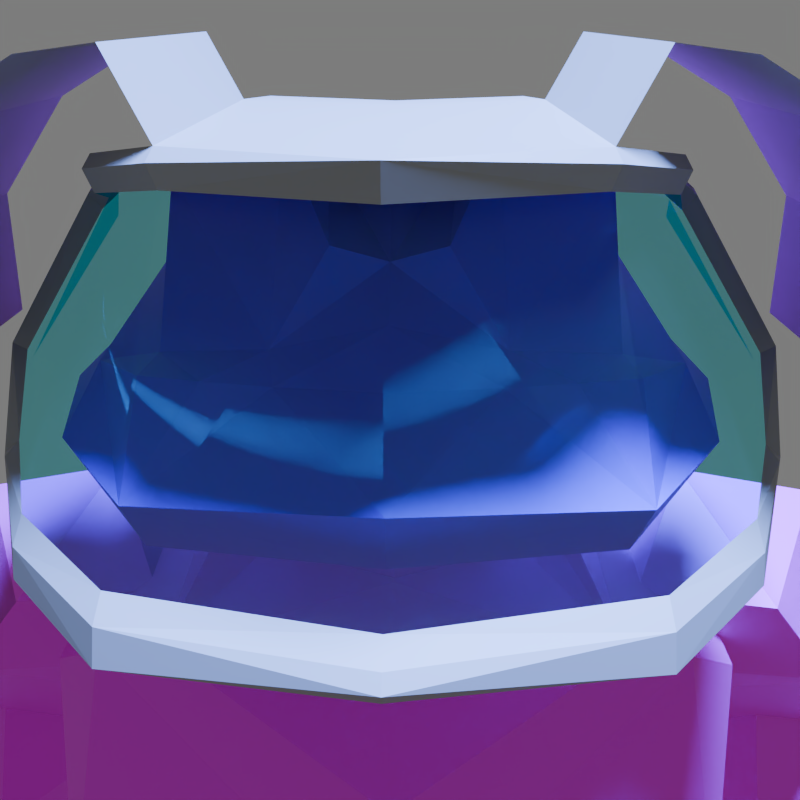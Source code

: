 # Source: gloo_v5.blend  (saved by Blender 4.0.36; exported with 4.5.12 LTS)
import bpy
from mathutils import Matrix  # noqa: F401  (used for matrix-valued properties, if any)

bpy.ops.wm.read_factory_settings(use_empty=True)
scene = bpy.context.scene
scene.name = 'Scene'

# ---- collections
col_rig = bpy.data.collections.new('Rig'); scene.collection.children.link(col_rig)
col_helmet = bpy.data.collections.new('Helmet'); scene.collection.children.link(col_helmet)
col_body = bpy.data.collections.new('Body'); scene.collection.children.link(col_body)
col_render = bpy.data.collections.new('Render'); scene.collection.children.link(col_render)
col_camera_shots = bpy.data.collections.new('Camera Shots'); scene.collection.children.link(col_camera_shots)

# ---- images (referenced by path relative to the original .blend; pixels are not part of the script)
import os
ASSET_DIR = os.environ.get("B2B_ASSET_DIR", "")  # directory of the original .blend (textures are referenced by path, not embedded)
HERE = os.path.dirname(os.path.abspath(__file__))  # packed textures are extracted next to this script under _unpacked/

def load_image(name, relpath, width, height, colorspace="sRGB"):
    """Load a texture the original file referenced (path relative to the .blend, or extracted next to this script)."""
    p = next((c for c in (os.path.join(HERE, relpath), os.path.join(ASSET_DIR, relpath)) if relpath and os.path.exists(c)), "")
    if p:
        img = bpy.data.images.load(p, check_existing=True)
        img.name = name
    else:  # same state as the original file: an image datablock whose file is absent (Cycles renders it pink)
        img = bpy.data.images.new(name, width, height)
        img.source = "FILE"
        img.filepath = "//" + (relpath or name)
    img.colorspace_settings.name = colorspace
    return img
img_gloo_uv_png = load_image('gloo_uv.png', 'gloo_uv.png', 1024, 1024, 'sRGB')

# ---- materials (node trees are filled in below, after node groups)
mat_visor = bpy.data.materials.new('Visor')
mat_visor.surface_render_method = 'BLENDED'
mat_visor.blend_method = 'BLEND'
mat_visor.alpha_threshold = 0.0
mat_visor.use_raytrace_refraction = True
mat_visor.use_screen_refraction = True
mat_visor.use_sss_translucency = True
mat_visor.refraction_depth = 62.7
mat_visor.thickness_mode = 'SLAB'
mat_visor.use_thickness_from_shadow = True
mat_visor.diffuse_color = (0.0, 1.0, 0.004381, 0.4765)
mat_visor.roughness = 1.0
mat_visor.specular_intensity = 1.0
mat_visor.metallic = 0.6497
mat_visor.line_color = (0.0, 0.0, 0.0, 1.0)
mat_helmet = bpy.data.materials.new('Helmet')
mat_helmet.diffuse_color = (0.2765, 0.2765, 0.2765, 1.0)
mat_frog_uv = bpy.data.materials.new('Frog UV')

# ---- material node trees
mat_visor.use_nodes = True; mat_visor.node_tree.nodes.clear()
_N = mat_visor.node_tree.nodes; _L = mat_visor.node_tree.links
n0 = _N.new('ShaderNodeOutputMaterial'); n0.name = 'Material Output'; n0.location = (568, 304)
n1 = _N.new('ShaderNodeFresnel'); n1.name = 'Fresnel'; n1.location = (-228, 429)
n1.inputs[0].default_value = 1.45
n2 = _N.new('ShaderNodeBsdfAnisotropic'); n2.name = 'Glossy BSDF'; n2.location = (-228, 327)
n2.inputs[0].default_value = (0.03795, 0.5929, 0.8042, 1.0)
n2.inputs[1].default_value = 0.7231
n2.inputs[2].default_value = -1.0
n3 = _N.new('ShaderNodeMixShader'); n3.name = 'Mix Shader.001'; n3.location = (237, 291)
n3.inputs[0].default_value = 0.9667
n4 = _N.new('ShaderNodeMixShader'); n4.name = 'Mix Shader.002'; n4.location = (397, 279)
n4.inputs[0].default_value = 0.1
n5 = _N.new('ShaderNodeTexNoise'); n5.name = 'Noise Texture'; n5.location = (-230, -44)
n5.noise_dimensions = '2D'
n5.inputs[2].default_value = 5.8
n5.inputs[3].default_value = 3.1
n5.inputs[4].default_value = 1.0
n5.inputs[5].default_value = 11.6
n5.inputs[8].default_value = 5.0
n6 = _N.new('ShaderNodeMix'); n6.name = 'Mix'; n6.location = (34, 57)
n6.data_type = 'RGBA'
n6.inputs[0].default_value = 0.5917
n6.inputs[7].default_value = (0.06845, 0.4997, 0.3985, 1.0)
n7 = _N.new('ShaderNodeBsdfTransparent'); n7.name = 'Transparent BSDF'; n7.location = (32, 168)
n7.inputs[0].default_value = (0.3053, 0.9502, 1.0, 1.0)
n8 = _N.new('ShaderNodeMixShader'); n8.name = 'Mix Shader'; n8.location = (26, 313)
n9 = _N.new('ShaderNodeBsdfGlass'); n9.name = 'Glass BSDF'; n9.location = (233, 147)
n9.inputs[1].default_value = 0.4692
n9.inputs[2].default_value = 644.7
n10 = _N.new('ShaderNodeBsdfDiffuse'); n10.name = 'Diffuse BSDF'; n10.location = (-235, 103)
n10.inputs[0].default_value = (0.2586, 0.8027, 0.7115, 1.0)
n10.inputs[1].default_value = 0.5538
n11 = _N.new('ShaderNodeValue'); n11.name = 'Value'; n11.location = (568, 144)
n11.outputs[0].default_value = 62.7
_L.new(n1.outputs[0], n8.inputs[0])
_L.new(n2.outputs[0], n8.inputs[1])
_L.new(n10.outputs[0], n8.inputs[2])
_L.new(n8.outputs[0], n3.inputs[1])
_L.new(n7.outputs[0], n3.inputs[2])
_L.new(n3.outputs[0], n4.inputs[1])
_L.new(n4.outputs[0], n0.inputs[0])
_L.new(n9.outputs[0], n4.inputs[2])
_L.new(n6.outputs[2], n9.inputs[0])
_L.new(n5.outputs[1], n6.inputs[6])
_L.new(n11.outputs[0], n0.inputs[3])
n0.is_active_output = True
mat_helmet.use_nodes = True; mat_helmet.node_tree.nodes.clear()
_N = mat_helmet.node_tree.nodes; _L = mat_helmet.node_tree.links
n0 = _N.new('ShaderNodeBsdfPrincipled'); n0.name = 'Principled BSDF'; n0.location = (10, 300)
n0.inputs[0].default_value = (0.3331, 0.3416, 0.3416, 1.0)
n0.inputs[3].default_value = 1.45
n1 = _N.new('ShaderNodeOutputMaterial'); n1.name = 'Material Output'; n1.location = (300, 300)
_L.new(n0.outputs[0], n1.inputs[0])
n1.is_active_output = True
mat_frog_uv.use_nodes = True; mat_frog_uv.node_tree.nodes.clear()
_N = mat_frog_uv.node_tree.nodes; _L = mat_frog_uv.node_tree.links
n0 = _N.new('ShaderNodeBsdfPrincipled'); n0.name = 'Principled BSDF'; n0.location = (10, 300)
n0.inputs[3].default_value = 1.45
n1 = _N.new('ShaderNodeOutputMaterial'); n1.name = 'Material Output'; n1.location = (300, 300)
n2 = _N.new('ShaderNodeTexImage'); n2.name = 'Image Texture'; n2.location = (-280, 280)
n2.image = img_gloo_uv_png
n2.interpolation = 'Closest'
_L.new(n0.outputs[0], n1.inputs[0])
_L.new(n2.outputs[0], n0.inputs[0])
n1.is_active_output = True

# ---- world
world_world = bpy.data.worlds.new('World'); scene.world = world_world
world_world.use_nodes = True; world_world.node_tree.nodes.clear()
_N = world_world.node_tree.nodes; _L = world_world.node_tree.links
n0 = _N.new('ShaderNodeOutputWorld'); n0.name = 'World Output'; n0.location = (300, 300)
n1 = _N.new('ShaderNodeBackground'); n1.name = 'Background'; n1.location = (10, 300)
n1.inputs[0].default_value = (0.05088, 0.05088, 0.05088, 1.0)
_L.new(n1.outputs[0], n0.inputs[0])
n0.is_active_output = True
world_world.color = (0.1235, 0.1235, 0.1235)
world_world.use_sun_shadow = False
world_world.sun_shadow_jitter_overblur = 0.0

# ---- cameras
cam_camera = bpy.data.cameras.new('Camera')
cam_camera_001 = bpy.data.cameras.new('Camera.001')
cam_camera_001.lens = 40.0
cam_camera_001.dof.focus_distance = 14.53
cam_camera_001.dof.aperture_fstop = 0.4
cam_camera_001.dof.aperture_blades = 5
cam_camera_001.dof.aperture_ratio = 2.0

# ---- lights
light_spot = bpy.data.lights.new('Spot', 'SPOT')
light_spot.color = (0.2083, 0.3522, 1.0)
light_spot.transmission_factor = 0.0
light_spot.energy = 2000.0
light_spot.shadow_soft_size = 0.5275
light_spot.use_absolute_resolution = True
light_spot.spot_blend = 1.0
light_spot.spot_size = 1.461
light_spot.use_soft_falloff = False
light_spot.cycles.is_caustics_light = True

# ---- meshes
me_plane = bpy.data.meshes.new('Plane')
me_plane.from_pydata([(-1.147, -0.1693, -0.3782), (-1.679, -0.1318, -0.9116), (-1.929, 0.2769, -1.85), (-0.867, 1.363, -0.8952), (0.0, 1.417, -0.7121), (-1.209, 1.24, -1.266), (-1.372, 1.039, -1.856), (-1.151, -0.2515, -0.2506), (-2.072, 0.3458, -2.019), (-1.531, 1.16, -1.986), (0.0, -0.2551, -0.2253), (-1.923, -0.05172, -1.514), (-1.151, -0.2515, -0.2506), (0.0, -0.301, -0.06017), (-2.07, 0.3258, -1.943), (-1.151, -0.2515, -0.2506), (-1.975, 0.3007, -1.901), (-1.958, -0.09283, -1.399), (-1.151, -0.2515, -0.2506), (-1.684, -0.2271, -0.781), (-2.004, -0.1193, -1.5), (0.0, -0.3588, 0.008977), (-1.157, -0.415, -0.1976), (-1.689, -0.3744, -0.7409), (-1.988, -0.1963, -1.502), (0.0, -0.4173, -0.02145), (-1.456, 1.068, -1.88), (-1.531, 1.137, -1.911), (-1.32, 1.321, -1.808), (-1.331, 1.165, -1.776), (-1.362, 1.267, -1.769), (-1.204, 1.452, -1.094), (-1.193, 1.299, -1.053), (-1.227, 1.399, -1.041), (-0.8396, 1.531, -0.7279), (-0.8293, 1.378, -0.6863), (-0.8625, 1.478, -0.6743), (0.0, 1.385, -0.3996), (0.0, 1.532, -0.391), (-0.8396, 1.531, -2.613), (0.0, 1.532, -2.276), (-0.8107, 1.483, -3.408), (0.0, 1.484, -3.071), (-0.7368, 1.197, -4.611), (0.0, 1.198, -4.274), (-0.652, 0.7317, -5.307), (0.0, 0.7327, -4.971), (-0.5725, 0.2188, -5.57), (0.0, 0.2198, -5.234), (-1.05, 1.877, -0.872), (-1.05, 1.877, -2.757), (-1.381, 1.835, -0.9149), (-1.381, 1.835, -2.8), (-1.924, 1.531, -0.9114), (-1.924, 1.531, -2.797), (-2.295, 0.9916, -0.8047), (-2.295, 0.9916, -2.69), (-2.228, 0.3417, -0.5894), (-2.228, 0.3417, -2.475)], [], [(0, 3, 5, 6, 2, 11, 1), (4, 3, 0, 10), (19, 7, 12), (1, 11, 17, 19), (0, 1, 19, 12), (10, 0, 12, 13), (24, 11, 16, 8), (11, 20, 14, 16), (7, 13, 12), (14, 8, 9, 27), (19, 12, 15), (17, 19, 20), (19, 15, 18), (20, 19, 23, 24), (19, 18, 22, 23), (12, 13, 21, 22), (22, 21, 25), (20, 24, 8, 14), (20, 11, 17), (27, 9, 28, 30), (16, 14, 27, 26), (8, 16, 26, 9), (30, 28, 31, 33), (26, 27, 30, 29), (9, 26, 29, 28), (33, 31, 34, 36), (29, 30, 33, 32), (28, 29, 32, 31), (36, 34, 38), (32, 33, 36, 35), (31, 32, 35, 34), (35, 36, 38, 37), (34, 35, 37, 38), (4, 37, 35, 3), (32, 5, 3, 35), (5, 32, 29, 26, 6), (6, 26, 16, 2), (2, 16, 11), (12, 22, 18, 15), (34, 38, 40, 39), (39, 40, 42, 41), (41, 42, 44, 43), (43, 44, 46, 45), (45, 46, 48, 47), (34, 39, 50, 49), (49, 50, 52, 51), (51, 52, 54, 53), (53, 54, 56, 55), (55, 56, 58, 57)])
me_plane.polygons.foreach_set('material_index', [0, 0, 0, 1, 1, 1, 0, 1, 0, 1, 1, 1, 1, 1, 1, 1, 1, 1, 1, 1, 1, 0, 1, 1, 0, 1, 1, 0, 1, 1, 0, 1, 0, 0, 0, 0, 0, 0, 1, 1, 1, 1, 1, 1, 1, 1, 1, 1, 1])
_uv = me_plane.uv_layers.new(name='UVMap')
_uv.uv.foreach_set('vector', [0.0, 0.0, 0.0, 1.0, 0.0, 1.0, 0.0, 1.0, 0.0, 1.0, 0.0, 0.0, 0.0, 0.0, 1.0, 1.0, 0.0, 1.0, 0.0, 0.0, 1.0, 0.0, 0.0, 0.0, 0.0, 0.0, 0.0, 0.0, 0.0, 0.0, 0.0, 0.0, 0.0, 0.0, 0.0, 0.0, 0.0, 0.0, 0.0, 0.0, 0.0, 0.0, 0.0, 0.0, 1.0, 0.0, 0.0, 0.0, 0.0, 0.0, 1.0, 0.0, 0.0, 0.0, 0.0, 0.0, 0.0, 0.0, 0.0, 0.0, 0.0, 0.0, 0.0, 0.0, 0.0, 0.0, 0.0, 0.0, 0.0, 0.0, 0.0, 0.0, 0.0, 0.0, 0.0, 0.0, 0.0, 0.0, 0.0, 0.0, 0.0, 0.0, 0.0, 0.0, 0.0, 0.0, 0.0, 0.0, 0.0, 0.0, 0.0, 0.0, 0.0, 0.0, 0.0, 0.0, 0.0, 0.0, 0.0, 0.0, 0.0, 0.0, 0.0, 0.0, 0.0, 0.0, 0.0, 0.0, 0.0, 0.0, 0.0, 0.0, 0.0, 0.0, 0.0, 0.0, 0.0, 0.0, 1.0, 0.0, 1.0, 0.0, 0.0, 0.0, 0.0, 0.0, 0.0, 0.0, 0.0, 0.0, 0.0, 0.0, 0.0, 0.0, 0.0, 0.0, 0.0, 0.0, 0.0, 0.0, 0.0, 0.0, 0.0, 0.0, 0.0, 0.0, 0.0, 0.0, 0.0, 0.0, 0.0, 0.0, 0.0, 0.0, 0.0, 0.0, 0.0, 0.0, 0.0, 0.0, 0.0, 0.0, 0.0, 0.0, 0.0, 0.0, 0.0, 0.0, 0.0, 0.0, 0.0, 0.0, 0.0, 0.0, 0.0, 0.0, 0.0, 0.0, 0.0, 0.0, 0.0, 0.0, 0.0, 0.0, 0.0, 0.0, 0.0, 0.0, 0.0, 0.0, 0.0, 0.0, 0.0, 0.0, 0.0, 0.0, 0.0, 0.0, 0.0, 0.0, 0.0, 0.0, 0.0, 0.0, 0.0, 0.0, 0.0, 0.0, 0.0, 0.0, 0.0, 0.0, 0.0, 0.0, 0.0, 0.0, 0.0, 0.0, 0.0, 0.0, 0.0, 0.0, 0.0, 0.0, 0.0, 0.0, 0.0, 0.0, 0.0, 0.0, 0.0, 0.0, 0.0, 0.0, 0.0, 0.0, 0.0, 0.0, 0.0, 0.0, 0.0, 0.0, 0.0, 0.0, 0.0, 0.0, 0.0, 0.0, 0.0, 0.0, 0.0, 0.0, 0.0, 0.0, 1.0, 1.0, 0.0, 0.0, 0.0, 0.0, 0.0, 1.0, 0.0, 0.0, 0.0, 1.0, 0.0, 1.0, 0.0, 0.0, 0.0, 0.0, 0.0, 0.0, 0.0, 0.0, 0.0, 0.0, 0.0, 0.0, 0.0, 0.0, 0.0, 0.0, 0.0, 0.0, 0.0, 1.0, 0.0, 0.0, 0.0, 0.0, 0.0, 0.0, 0.0, 0.0, 0.0, 0.0, 0.0, 0.0, 0.0, 0.0, 0.0, 0.0, 0.0, 0.0, 0.0, 0.0, 0.0, 0.0, 0.0, 0.0, 0.0, 0.0, 0.0, 0.0, 0.0, 0.0, 0.0, 0.0, 0.0, 0.0, 0.0, 0.0, 0.0, 0.0, 0.0, 0.0, 0.0, 0.0, 0.0, 0.0, 0.0, 0.0, 0.0, 0.0, 0.0, 0.0, 0.0, 0.0, 0.0, 0.0, 0.0, 0.0, 0.0, 0.0, 0.0, 0.0, 0.0, 0.0, 0.0, 0.0, 0.0, 0.0, 0.0, 0.0, 0.0, 0.0, 0.0, 0.0, 0.0, 0.0, 0.0, 0.0, 0.0, 0.0, 0.0, 0.0, 0.0, 0.0, 0.0, 0.0, 0.0, 0.0, 0.0, 0.0, 0.0, 0.0, 0.0, 0.0, 0.0, 0.0])
me_plane.materials.append(mat_visor)
me_plane.materials.append(mat_helmet)
me_plane.update()
me_cube_007 = bpy.data.meshes.new('Cube.007')
me_cube_007.from_pydata([(-0.8781, -0.7547, 1.2), (0.7545, -1.238, 0.6434), (-1.058, -0.7934, -0.5022), (0.8499, -0.6571, -0.5511), (-1.3, -0.8375, 0.4128), (1.172, -1.104, -0.1338), (-0.8285, 0.0, 1.932), (1.333, 0.0, 0.844), (-1.512, 0.0, -0.5124), (1.215, 0.0, -0.6023), (-1.601, 0.0, 0.5065), (1.704, 0.0, -0.1447), (0.1082, -1.151, 0.8125), (-0.4173, -0.8714, 1.372), (0.4595, -0.7444, -0.7041), (-0.7105, -0.652, -1.004), (0.6649, -1.377, -0.02628), (-0.4593, -1.267, -0.2113), (-0.335, 0.0, 2.108), (0.6609, 0.0, 1.905), (1.177, -0.9485, 0.8437), (1.073, -0.4423, -0.6159), (1.546, -0.8687, -0.1739), (-0.7675, -0.6146, 1.649), (-1.316, -0.4284, -0.3251), (-1.52, -0.4976, 0.5734), (0.3557, -0.7606, 2.129), (-0.3322, -0.5326, 2.107), (-0.9343, -0.7784, 0.8451), (1.201, -1.26, 0.3495), (-1.356, 0.0, 1.281), (1.775, 0.0, 0.3414), (0.6229, -1.387, 0.3989), (-0.2177, -1.163, 0.6511), (-1.262, -0.5764, 1.127), (1.578, -0.9367, 0.1897), (-1.166, 0.0, -1.466), (0.6559, 0.0, -0.7931), (0.4202, -0.4423, -1.312), (-0.2459, -0.4127, -1.313), (-0.7138, 0.0, -1.711), (0.514, 0.0, -1.347), (0.1273, -0.6219, -2.181), (-0.3988, -0.5221, -2.301), (-0.6843, 0.0, -2.515), (0.4159, 0.0, -2.109), (-0.009128, -0.4294, -2.701), (-0.1762, -0.3977, -2.739), (-0.2397, 0.0, -2.742), (0.08185, 0.0, -2.671), (0.08945, -1.001, 1.916), (0.165, -1.03, 1.311), (0.9358, 0.0, 1.593), (1.136, 0.0, 1.219), (1.309, -0.4186, 0.8664), (1.28, -0.6884, 0.8841), (0.2443, -0.2884, 2.216), (0.2801, -0.468, 2.16), (0.4634, -0.9301, 2.085), (0.9667, -0.9153, 0.8767), (1.169, -0.4456, 1.05), (1.016, -0.2239, 1.755), (0.6813, -0.4187, 2.45), (0.3616, -0.4782, -1.486), (0.303, -0.5141, -1.66), (0.2445, -0.55, -1.834), (0.1859, -0.586, -2.007), (0.4356, 0.0, -1.957), (0.4552, 0.0, -1.804), (0.4748, 0.0, -1.652), (0.4944, 0.0, -1.5), (-0.2764, -0.4346, -1.511), (-0.307, -0.4564, -1.708), (-0.3376, -0.4783, -1.906), (-0.3682, -0.5002, -2.104), (-0.7079, 0.0, -1.872), (-0.702, 0.0, -2.033), (-0.6961, 0.0, -2.193), (-0.6902, 0.0, -2.354), (-0.8781, 0.7547, 1.2), (0.7545, 1.238, 0.6434), (-1.058, 0.7934, -0.5022), (0.8499, 0.6571, -0.5511), (-1.3, 0.8375, 0.4128), (1.172, 1.104, -0.1338), (0.1082, 1.151, 0.8125), (-0.4173, 0.8714, 1.372), (0.4595, 0.7444, -0.7041), (-0.7105, 0.652, -1.004), (0.6649, 1.377, -0.02628), (-0.4593, 1.267, -0.2113), (1.177, 0.9485, 0.8437), (1.073, 0.4423, -0.6159), (1.546, 0.8687, -0.1739), (-0.7675, 0.6146, 1.649), (-1.316, 0.4284, -0.3251), (-1.52, 0.4976, 0.5734), (0.3557, 0.7606, 2.129), (-0.3322, 0.5326, 2.107), (-0.9343, 0.7784, 0.8451), (1.201, 1.26, 0.3495), (0.6229, 1.387, 0.3989), (-0.2177, 1.163, 0.6511), (-1.262, 0.5764, 1.127), (1.578, 0.9367, 0.1897), (0.4202, 0.4423, -1.312), (-0.2459, 0.4127, -1.313), (0.1273, 0.6219, -2.181), (-0.3988, 0.5221, -2.301), (-0.009128, 0.4294, -2.701), (-0.1762, 0.3977, -2.739), (0.08945, 1.001, 1.916), (0.165, 1.03, 1.311), (1.309, 0.4186, 0.8664), (1.28, 0.6884, 0.8841), (0.2443, 0.2884, 2.216), (0.2801, 0.468, 2.16), (0.4634, 0.9301, 2.085), (0.9667, 0.9153, 0.8767), (1.169, 0.4456, 1.05), (1.016, 0.2239, 1.755), (0.6813, 0.4187, 2.45), (0.3616, 0.4782, -1.486), (0.303, 0.5141, -1.66), (0.2445, 0.55, -1.834), (0.1859, 0.586, -2.007), (-0.2764, 0.4346, -1.511), (-0.307, 0.4564, -1.708), (-0.3376, 0.4783, -1.906), (-0.3682, 0.5002, -2.104)], [], [(33, 13, 0, 28), (35, 20, 1, 29), (27, 23, 0, 13), (21, 22, 5, 3), (17, 2, 15), (24, 25, 10, 8), (34, 23, 6, 30), (3, 5, 16, 14), (14, 16, 17, 15), (59, 58, 50), (26, 27, 50), (29, 1, 12, 32), (12, 33, 32), (19, 18, 56), (62, 57, 26, 58), (0, 34, 28), (2, 4, 25, 24), (9, 11, 22, 21), (18, 6, 23, 27), (20, 35, 55), (4, 28, 34, 25), (16, 32, 33, 17), (5, 29, 32, 16), (25, 34, 30, 10), (22, 35, 29, 5), (17, 33, 28, 4), (9, 21, 37), (21, 3, 37), (3, 14, 37), (15, 2, 36), (2, 24, 36), (24, 8, 36), (37, 14, 38, 41), (67, 66, 42, 45), (14, 15, 39, 38), (15, 36, 40, 39), (45, 42, 46, 49), (66, 74, 43, 42), (74, 78, 44, 43), (48, 49, 46, 47), (42, 43, 47, 46), (43, 44, 48, 47), (17, 4, 2), (0, 23, 34), (12, 13, 33), (51, 13, 12), (27, 13, 51, 50), (58, 26, 50), (1, 20, 59), (1, 59, 51), (51, 12, 1), (31, 7, 54), (35, 31, 54, 55), (55, 60, 59, 20), (60, 62, 58, 59), (60, 54, 53), (52, 19, 56, 61), (61, 56, 57, 62), (57, 27, 26), (18, 27, 57, 56), (52, 61, 60), (61, 62, 60), (60, 55, 54), (54, 7, 53), (53, 52, 60), (51, 59, 50), (39, 40, 75, 71), (71, 75, 76, 72), (72, 76, 77, 73), (73, 77, 78, 74), (38, 39, 71, 63), (63, 71, 72, 64), (64, 72, 73, 65), (65, 73, 74, 66), (41, 38, 63, 70), (70, 63, 64, 69), (69, 64, 65, 68), (68, 65, 66, 67), (102, 99, 79, 86), (104, 100, 80, 91), (98, 86, 79, 94), (92, 82, 84, 93), (90, 88, 81), (95, 8, 10, 96), (103, 30, 6, 94), (82, 87, 89, 84), (87, 88, 90, 89), (118, 111, 117), (97, 111, 98), (100, 101, 85, 80), (85, 101, 102), (19, 115, 18), (121, 117, 97, 116), (79, 99, 103), (81, 95, 96, 83), (9, 92, 93, 11), (18, 98, 94, 6), (91, 114, 104), (83, 96, 103, 99), (89, 90, 102, 101), (84, 89, 101, 100), (96, 10, 30, 103), (93, 84, 100, 104), (90, 83, 99, 102), (9, 37, 92), (92, 37, 82), (82, 37, 87), (88, 36, 81), (81, 36, 95), (95, 36, 8), (37, 41, 105, 87), (67, 45, 107, 125), (87, 105, 106, 88), (88, 106, 40, 36), (45, 49, 109, 107), (125, 107, 108, 129), (129, 108, 44, 78), (48, 110, 109, 49), (107, 109, 110, 108), (108, 110, 48, 44), (90, 81, 83), (79, 103, 94), (85, 102, 86), (112, 85, 86), (98, 111, 112, 86), (117, 111, 97), (80, 118, 91), (80, 112, 118), (112, 80, 85), (31, 113, 7), (104, 114, 113, 31), (114, 91, 118, 119), (119, 118, 117, 121), (119, 53, 113), (52, 120, 115, 19), (120, 121, 116, 115), (116, 97, 98), (18, 115, 116, 98), (52, 119, 120), (120, 119, 121), (119, 113, 114), (113, 53, 7), (53, 119, 52), (112, 111, 118), (106, 126, 75, 40), (126, 127, 76, 75), (127, 128, 77, 76), (128, 129, 78, 77), (105, 122, 126, 106), (122, 123, 127, 126), (123, 124, 128, 127), (124, 125, 129, 128), (41, 70, 122, 105), (70, 69, 123, 122), (69, 68, 124, 123), (68, 67, 125, 124), (11, 93, 104), (104, 31, 11), (31, 35, 11), (35, 22, 11)])
_uv = me_cube_007.uv_layers.new(name='UVMap')
_uv.uv.foreach_set('vector', [0.8935, 0.8657, 0.875, 0.8657, 0.875, 0.8469, 0.8935, 0.8469, 0.9521, 0.6603, 0.9221, 0.7131, 0.9093, 0.7375, 0.8994, 0.6877, 0.8937, 0.917, 0.875, 0.917, 0.875, 0.9031, 0.8937, 0.9031, 0.936, 0.6659, 0.9211, 0.7307, 0.8968, 0.7472, 0.8714, 0.6886, 0.9111, 0.8657, 0.9199, 0.8469, 0.9199, 0.8657, 0.8328, 0.8357, 0.8328, 0.8269, 0.8469, 0.8269, 0.8469, 0.8357, 0.8328, 0.8093, 0.8328, 0.7908, 0.8469, 0.7908, 0.8469, 0.8093, 0.871, 0.6906, 0.8889, 0.7455, 0.8539, 0.7736, 0.8396, 0.6922, 0.887, 0.6995, 0.931, 0.6852, 0.9336, 0.7277, 0.893, 0.7469, 0.6501, 0.8066, 0.4122, 0.7596, 0.4293, 0.6832, 0.9124, 0.917, 0.8937, 0.917, 0.9124, 0.9124, 0.8994, 0.6877, 0.9093, 0.7375, 0.887, 0.7417, 0.8639, 0.6953, 0.875, 0.8844, 0.8935, 0.8657, 0.8935, 0.8844, 0.9124, 0.9311, 0.8937, 0.9311, 0.9124, 0.9264, 0.5781, 0.8729, 0.5747, 0.972, 0.5228, 0.9797, 0.4531, 0.8729, 0.8189, 0.7908, 0.8328, 0.8093, 0.8189, 0.8093, 0.8189, 0.8357, 0.8189, 0.8269, 0.8328, 0.8269, 0.8328, 0.8357, 0.934, 0.6729, 0.9787, 0.6966, 0.8448, 0.7713, 0.8937, 0.6776, 0.8937, 0.9311, 0.875, 0.9311, 0.875, 0.917, 0.8937, 0.917, 0.9221, 0.7131, 0.9521, 0.6603, 0.9431, 0.7123, 0.8189, 0.8269, 0.8189, 0.8093, 0.8328, 0.8093, 0.8328, 0.8269, 0.9111, 0.8844, 0.8935, 0.8844, 0.8935, 0.8657, 0.9111, 0.8657, 0.8438, 0.7344, 0.8125, 0.7031, 0.9844, 0.6562, 0.8906, 0.75, 0.8328, 0.8269, 0.8328, 0.8093, 0.8469, 0.8093, 0.8469, 0.8269, 0.875, 0.7408, 0.8127, 0.6749, 0.8979, 0.6721, 0.9803, 0.6897, 0.9111, 0.8657, 0.8935, 0.8657, 0.8935, 0.8469, 0.9111, 0.8469, 0.8549, 0.6655, 0.871, 0.6727, 0.8525, 0.6876, 0.871, 0.6727, 0.8837, 0.6822, 0.8525, 0.6876, 0.8837, 0.6822, 0.887, 0.6995, 0.8525, 0.6876, 0.9199, 0.8657, 0.8189, 0.8357, 0.8713, 0.8301, 0.8189, 0.8357, 0.8328, 0.8357, 0.8713, 0.8301, 0.8328, 0.8357, 0.8469, 0.8357, 0.8713, 0.8301, 0.8525, 0.6876, 0.887, 0.6995, 0.8591, 0.7124, 0.8433, 0.7061, 0.8956, 0.8245, 0.9199, 0.8844, 0.9199, 0.8844, 0.8956, 0.8245, 0.887, 0.6995, 0.893, 0.7469, 0.8695, 0.7358, 0.8591, 0.7124, 0.9199, 0.8657, 0.8713, 0.8301, 0.8713, 0.8301, 0.9199, 0.8657, 0.8956, 0.8245, 0.9199, 0.8844, 0.9199, 0.8844, 0.8956, 0.8245, 0.9199, 0.8844, 0.9199, 0.8657, 0.9199, 0.8657, 0.9199, 0.8844, 0.9199, 0.8657, 0.8713, 0.8301, 0.8713, 0.8301, 0.9199, 0.8657, 0.8713, 0.8301, 0.8956, 0.8245, 0.9199, 0.8844, 0.9199, 0.8657, 0.9199, 0.8844, 0.9199, 0.8657, 0.9199, 0.8657, 0.9199, 0.8844, 0.9199, 0.8657, 0.8713, 0.8301, 0.8713, 0.8301, 0.9199, 0.8657, 0.9111, 0.8657, 0.9111, 0.8469, 0.9199, 0.8469, 0.8189, 0.7908, 0.8328, 0.7908, 0.8328, 0.8093, 0.875, 0.8844, 0.875, 0.8657, 0.8935, 0.8657, 0.9124, 0.9077, 0.8937, 0.9031, 0.9124, 0.9031, 0.8937, 0.917, 0.8937, 0.9031, 0.9124, 0.9077, 0.9124, 0.9124, 0.4531, 0.8729, 0.5228, 0.9797, 0.3906, 0.8572, 0.6499, 0.7593, 0.6808, 0.8328, 0.6501, 0.8066, 0.6499, 0.7593, 0.6501, 0.8066, 0.542, 0.6733, 0.542, 0.6733, 0.6378, 0.6681, 0.6499, 0.7593, 0.9984, 0.7091, 0.9416, 0.6699, 0.8775, 0.7223, 0.9521, 0.6603, 0.9925, 0.6459, 0.9751, 0.7071, 0.9431, 0.7123, 0.5115, 0.6674, 0.5781, 0.826, 0.4531, 0.826, 0.427, 0.6724, 0.6066, 0.8077, 0.6066, 0.8912, 0.436, 0.8912, 0.436, 0.8077, 0.5781, 0.826, 0.5953, 0.66, 0.6766, 0.7497, 0.674, 0.8473, 0.6788, 0.9439, 0.6276, 0.961, 0.6406, 0.8705, 0.6406, 0.8705, 0.6276, 0.961, 0.5747, 0.972, 0.5781, 0.8729, 0.9124, 0.9217, 0.8937, 0.917, 0.9124, 0.917, 0.8937, 0.9311, 0.8937, 0.917, 0.9124, 0.9217, 0.9124, 0.9264, 0.674, 0.8473, 0.6406, 0.8705, 0.5781, 0.826, 0.6406, 0.8705, 0.5781, 0.8729, 0.5781, 0.826, 0.5781, 0.826, 0.5115, 0.6674, 0.5953, 0.66, 0.5953, 0.66, 0.6788, 0.6523, 0.6766, 0.7497, 0.6766, 0.7497, 0.674, 0.8473, 0.5781, 0.826, 0.542, 0.6733, 0.6501, 0.8066, 0.4293, 0.6832, 0.9199, 0.8657, 0.8713, 0.8301, 0.8713, 0.8301, 0.9199, 0.8657, 0.9199, 0.8657, 0.8713, 0.8301, 0.8713, 0.8301, 0.9199, 0.8657, 0.9199, 0.8657, 0.8713, 0.8301, 0.8713, 0.8301, 0.9199, 0.8657, 0.9199, 0.8657, 0.8713, 0.8301, 0.8713, 0.8301, 0.9199, 0.8657, 0.9199, 0.8844, 0.9199, 0.8657, 0.9199, 0.8657, 0.9199, 0.8844, 0.9199, 0.8844, 0.9199, 0.8657, 0.9199, 0.8657, 0.9199, 0.8844, 0.9199, 0.8844, 0.9199, 0.8657, 0.9199, 0.8657, 0.9199, 0.8844, 0.9199, 0.8844, 0.9199, 0.8657, 0.9199, 0.8657, 0.9199, 0.8844, 0.8956, 0.8245, 0.9199, 0.8844, 0.9199, 0.8844, 0.8956, 0.8245, 0.8956, 0.8245, 0.9199, 0.8844, 0.9199, 0.8844, 0.8956, 0.8245, 0.8956, 0.8245, 0.9199, 0.8844, 0.9199, 0.8844, 0.8956, 0.8245, 0.8956, 0.8245, 0.9199, 0.8844, 0.9199, 0.8844, 0.8956, 0.8245, 0.8935, 0.8657, 0.8935, 0.8469, 0.875, 0.8469, 0.875, 0.8657, 0.9521, 0.6603, 0.8994, 0.6877, 0.9093, 0.7375, 0.9221, 0.7131, 0.8937, 0.917, 0.8937, 0.9031, 0.875, 0.9031, 0.875, 0.917, 0.936, 0.6659, 0.8714, 0.6886, 0.8968, 0.7472, 0.9211, 0.7307, 0.9111, 0.8657, 0.9199, 0.8657, 0.9199, 0.8469, 0.8328, 0.8357, 0.8469, 0.8357, 0.8469, 0.8269, 0.8328, 0.8269, 0.8328, 0.8093, 0.8469, 0.8093, 0.8469, 0.7908, 0.8328, 0.7908, 0.871, 0.6906, 0.8396, 0.6922, 0.8539, 0.7736, 0.8889, 0.7455, 0.887, 0.6995, 0.893, 0.7469, 0.9336, 0.7277, 0.931, 0.6852, 0.6501, 0.8066, 0.4293, 0.6832, 0.4122, 0.7596, 0.9124, 0.917, 0.9124, 0.9124, 0.8937, 0.917, 0.8994, 0.6877, 0.8639, 0.6953, 0.887, 0.7417, 0.9093, 0.7375, 0.875, 0.8844, 0.8935, 0.8844, 0.8935, 0.8657, 0.9124, 0.9311, 0.9124, 0.9264, 0.8937, 0.9311, 0.5781, 0.8729, 0.4531, 0.8729, 0.5228, 0.9797, 0.5747, 0.972, 0.8189, 0.7908, 0.8189, 0.8093, 0.8328, 0.8093, 0.8189, 0.8357, 0.8328, 0.8357, 0.8328, 0.8269, 0.8189, 0.8269, 0.934, 0.6729, 0.8937, 0.6776, 0.8448, 0.7713, 0.9787, 0.6966, 0.8937, 0.9311, 0.8937, 0.917, 0.875, 0.917, 0.875, 0.9311, 0.9221, 0.7131, 0.9431, 0.7123, 0.9521, 0.6603, 0.8189, 0.8269, 0.8328, 0.8269, 0.8328, 0.8093, 0.8189, 0.8093, 0.9111, 0.8844, 0.9111, 0.8657, 0.8935, 0.8657, 0.8935, 0.8844, 0.8438, 0.7344, 0.8906, 0.75, 0.9844, 0.6562, 0.8125, 0.7031, 0.8328, 0.8269, 0.8469, 0.8269, 0.8469, 0.8093, 0.8328, 0.8093, 0.875, 0.7408, 0.9803, 0.6897, 0.8979, 0.6721, 0.8127, 0.6749, 0.9111, 0.8657, 0.9111, 0.8469, 0.8935, 0.8469, 0.8935, 0.8657, 0.8549, 0.6655, 0.8525, 0.6876, 0.871, 0.6727, 0.871, 0.6727, 0.8525, 0.6876, 0.8837, 0.6822, 0.8837, 0.6822, 0.8525, 0.6876, 0.887, 0.6995, 0.9199, 0.8657, 0.8713, 0.8301, 0.8189, 0.8357, 0.8189, 0.8357, 0.8713, 0.8301, 0.8328, 0.8357, 0.8328, 0.8357, 0.8713, 0.8301, 0.8469, 0.8357, 0.8525, 0.6876, 0.8433, 0.7061, 0.8591, 0.7124, 0.887, 0.6995, 0.8956, 0.8245, 0.8956, 0.8245, 0.9199, 0.8844, 0.9199, 0.8844, 0.887, 0.6995, 0.8591, 0.7124, 0.8695, 0.7358, 0.893, 0.7469, 0.9199, 0.8657, 0.9199, 0.8657, 0.8713, 0.8301, 0.8713, 0.8301, 0.8956, 0.8245, 0.8956, 0.8245, 0.9199, 0.8844, 0.9199, 0.8844, 0.9199, 0.8844, 0.9199, 0.8844, 0.9199, 0.8657, 0.9199, 0.8657, 0.9199, 0.8657, 0.9199, 0.8657, 0.8713, 0.8301, 0.8713, 0.8301, 0.8713, 0.8301, 0.9199, 0.8657, 0.9199, 0.8844, 0.8956, 0.8245, 0.9199, 0.8844, 0.9199, 0.8844, 0.9199, 0.8657, 0.9199, 0.8657, 0.9199, 0.8657, 0.9199, 0.8657, 0.8713, 0.8301, 0.8713, 0.8301, 0.9111, 0.8657, 0.9199, 0.8469, 0.9111, 0.8469, 0.8189, 0.7908, 0.8328, 0.8093, 0.8328, 0.7908, 0.875, 0.8844, 0.8935, 0.8657, 0.875, 0.8657, 0.9124, 0.9077, 0.9124, 0.9031, 0.8937, 0.9031, 0.8937, 0.917, 0.9124, 0.9124, 0.9124, 0.9077, 0.8937, 0.9031, 0.4531, 0.8729, 0.3906, 0.8572, 0.5228, 0.9797, 0.6499, 0.7593, 0.6501, 0.8066, 0.6808, 0.8328, 0.6499, 0.7593, 0.542, 0.6733, 0.6501, 0.8066, 0.542, 0.6733, 0.6499, 0.7593, 0.6378, 0.6681, 0.9984, 0.7091, 0.8775, 0.7223, 0.9416, 0.6699, 0.9521, 0.6603, 0.9431, 0.7123, 0.9751, 0.7071, 0.9925, 0.6459, 0.5115, 0.6674, 0.427, 0.6724, 0.4531, 0.826, 0.5781, 0.826, 0.6066, 0.8077, 0.436, 0.8077, 0.436, 0.8912, 0.6066, 0.8912, 0.5781, 0.826, 0.6766, 0.7497, 0.5953, 0.66, 0.674, 0.8473, 0.6406, 0.8705, 0.6276, 0.961, 0.6788, 0.9439, 0.6406, 0.8705, 0.5781, 0.8729, 0.5747, 0.972, 0.6276, 0.961, 0.9124, 0.9217, 0.9124, 0.917, 0.8937, 0.917, 0.8937, 0.9311, 0.9124, 0.9264, 0.9124, 0.9217, 0.8937, 0.917, 0.674, 0.8473, 0.5781, 0.826, 0.6406, 0.8705, 0.6406, 0.8705, 0.5781, 0.826, 0.5781, 0.8729, 0.5781, 0.826, 0.5953, 0.66, 0.5115, 0.6674, 0.5953, 0.66, 0.6766, 0.7497, 0.6788, 0.6523, 0.6766, 0.7497, 0.5781, 0.826, 0.674, 0.8473, 0.542, 0.6733, 0.4293, 0.6832, 0.6501, 0.8066, 0.9199, 0.8657, 0.9199, 0.8657, 0.8713, 0.8301, 0.8713, 0.8301, 0.9199, 0.8657, 0.9199, 0.8657, 0.8713, 0.8301, 0.8713, 0.8301, 0.9199, 0.8657, 0.9199, 0.8657, 0.8713, 0.8301, 0.8713, 0.8301, 0.9199, 0.8657, 0.9199, 0.8657, 0.8713, 0.8301, 0.8713, 0.8301, 0.9199, 0.8844, 0.9199, 0.8844, 0.9199, 0.8657, 0.9199, 0.8657, 0.9199, 0.8844, 0.9199, 0.8844, 0.9199, 0.8657, 0.9199, 0.8657, 0.9199, 0.8844, 0.9199, 0.8844, 0.9199, 0.8657, 0.9199, 0.8657, 0.9199, 0.8844, 0.9199, 0.8844, 0.9199, 0.8657, 0.9199, 0.8657, 0.8956, 0.8245, 0.8956, 0.8245, 0.9199, 0.8844, 0.9199, 0.8844, 0.8956, 0.8245, 0.8956, 0.8245, 0.9199, 0.8844, 0.9199, 0.8844, 0.8956, 0.8245, 0.8956, 0.8245, 0.9199, 0.8844, 0.9199, 0.8844, 0.8956, 0.8245, 0.8956, 0.8245, 0.9199, 0.8844, 0.9199, 0.8844, 0.8725, 0.7661, 0.9873, 0.6859, 0.9798, 0.6283, 0.9798, 0.6283, 0.8435, 0.666, 0.8725, 0.7661, 0.8435, 0.666, 0.9798, 0.6283, 0.8725, 0.7661, 0.9798, 0.6283, 0.9873, 0.6859, 0.8725, 0.7661])
me_cube_007.materials.append(mat_frog_uv)
me_cube_007.update()
me_cube = bpy.data.meshes.new('Cube')
me_cube.from_pydata([(-0.1024, -0.2042, 0.6143), (-0.341, -0.3663, 0.513), (0.01228, -0.275, 0.6146), (0.252, -0.3663, 0.4632), (-0.2274, -0.3545, -0.6807), (-0.5298, -0.401, -0.3629), (0.3566, -0.414, -0.3728), (0.2274, -0.3545, -0.6807), (-0.2757, 0.0, 0.6143), (-0.4324, 0.0, 0.5241), (0.1487, 0.0, 0.5187), (-0.2274, 0.0, -0.6932), (-0.5263, 0.0, -0.3475), (0.353, 0.0, -0.6932), (0.4425, 0.0, -0.4362), (0.4968, 0.0, 0.1087), (-0.5419, 0.0, 0.3505), (0.4453, 0.0, 0.3261), (0.3339, -0.5467, -0.01786), (-0.4755, -0.5541, -0.02431), (0.1384, -0.5882, 0.3448), (0.2076, -0.4897, 0.4192), (-0.2085, -0.5933, 0.3548), (-0.2833, -0.4815, 0.4568), (-0.5522, -0.345, 0.3324), (-0.3553, 0.0, -0.8123), (-0.2274, -0.4081, -0.7997), (0.2274, -0.4081, -0.7997), (0.3035, 0.0, -0.8123), (-0.3729, 0.0, -1.08), (-0.2274, -0.4444, -1.068), (0.2274, -0.4444, -1.068), (0.296, 0.0, -1.072), (-0.1543, 0.0, -1.239), (-0.1442, -0.3055, -1.18), (0.1442, -0.3055, -1.18), (0.1313, 0.0, -1.239)], [], [(1, 9, 16), (21, 3, 1, 23), (10, 8, 0, 2, 3), (2, 0, 1, 3), (11, 4, 5, 12), (4, 7, 6, 5), (7, 4, 26, 27), (7, 13, 14, 6), (0, 8, 9, 1), (24, 23, 1), (15, 17, 21, 18), (17, 10, 3, 21), (5, 19, 24), (14, 15, 18, 6), (20, 22, 19), (18, 20, 19), (21, 23, 22, 20), (6, 18, 19, 5), (22, 24, 19), (23, 24, 22), (18, 21, 20), (1, 16, 24), (12, 5, 24), (24, 16, 12), (28, 27, 31, 32), (4, 11, 25, 26), (13, 7, 27, 28), (32, 31, 35, 36), (26, 25, 29, 30), (27, 26, 30, 31), (33, 36, 35, 34), (30, 29, 33, 34), (31, 30, 34, 35)])
_uv = me_cube.uv_layers.new(name='UVMap')
_uv.uv.foreach_set('vector', [0.9118, 0.9297, 0.9164, 0.9705, 0.8868, 0.9722, 0.9504, 0.8775, 0.9697, 0.9026, 0.9118, 0.9297, 0.9088, 0.9077, 0.9927, 0.9422, 0.9247, 0.9716, 0.9396, 0.9405, 0.9539, 0.9352, 0.9697, 0.9026, 0.9539, 0.9352, 0.9396, 0.9405, 0.9118, 0.9297, 0.9697, 0.9026, 0.7757, 0.8988, 0.8298, 0.8708, 0.8543, 0.8899, 0.8199, 0.9422, 0.8823, 0.7053, 0.9289, 0.6734, 0.9927, 0.6941, 0.9049, 0.7641, 0.9289, 0.6734, 0.8823, 0.7053, 0.8823, 0.7053, 0.9289, 0.6734, 0.9062, 0.6719, 0.9688, 0.6562, 0.9531, 0.7188, 0.8281, 0.7812, 0.9396, 0.9405, 0.9247, 0.9716, 0.9164, 0.9705, 0.9118, 0.9297, 0.8937, 0.8996, 0.9088, 0.9077, 0.9118, 0.9297, 1.0, 0.7969, 1.0, 0.8438, 0.875, 0.9219, 0.8125, 0.7969, 1.0, 0.8438, 1.0, 0.9688, 0.9062, 0.9219, 0.875, 0.9219, 0.8543, 0.8899, 0.8785, 0.8916, 0.8937, 0.8996, 0.9531, 0.7188, 1.0, 0.7969, 0.8125, 0.7969, 0.8281, 0.7812, 0.9276, 0.8594, 0.9002, 0.8925, 0.8785, 0.8916, 0.8054, 0.8179, 0.9276, 0.8594, 0.8785, 0.8916, 0.9504, 0.8775, 0.9088, 0.9077, 0.9002, 0.8925, 0.9276, 0.8594, 0.866, 0.809, 0.8966, 0.8189, 0.8785, 0.8916, 0.8543, 0.8899, 0.9002, 0.8925, 0.8937, 0.8996, 0.8785, 0.8916, 0.9088, 0.9077, 0.8937, 0.8996, 0.9002, 0.8925, 0.8054, 0.8179, 0.75, 0.9219, 0.9276, 0.8594, 0.9118, 0.9297, 0.8868, 0.9722, 0.8937, 0.8996, 0.8199, 0.9422, 0.8543, 0.8899, 0.8937, 0.8996, 0.8937, 0.8996, 0.8868, 0.9722, 0.8199, 0.9422, 0.9688, 0.6562, 0.9062, 0.6719, 0.9062, 0.6719, 0.9688, 0.6562, 0.8298, 0.8708, 0.7757, 0.8988, 0.7757, 0.8988, 0.8298, 0.8708, 0.9688, 0.6562, 0.9062, 0.6719, 0.9062, 0.6719, 0.9688, 0.6562, 0.9688, 0.6562, 0.9062, 0.6719, 0.9062, 0.6719, 0.9688, 0.6562, 0.8298, 0.8708, 0.7757, 0.8988, 0.7757, 0.8988, 0.8298, 0.8708, 0.9289, 0.6734, 0.8823, 0.7053, 0.8823, 0.7053, 0.9289, 0.6734, 0.8445, 0.7102, 0.8416, 0.6569, 0.9165, 0.6593, 0.9045, 0.6994, 0.8298, 0.8708, 0.7757, 0.8988, 0.7757, 0.8988, 0.8298, 0.8708, 0.9289, 0.6734, 0.8823, 0.7053, 0.8823, 0.7053, 0.9289, 0.6734])
me_cube.materials.append(mat_frog_uv)
me_cube.update()
me_cube_012 = bpy.data.meshes.new('Cube.012')
me_cube_012.from_pydata([(0.004213, -1.131, -1.135), (-0.2194, -1.171, -1.189), (0.05464, -0.8877, -1.192), (0.1266, -1.256, -1.488), (0.1895, -1.016, -1.263), (-0.3116, -1.138, -1.394), (0.1463, -1.181, -1.216), (-0.2317, -1.248, -1.308), (-0.2423, -0.9496, -1.258), (-0.04102, -1.285, -1.529), (0.2267, -1.102, -1.508), (-0.2815, -1.196, -1.641), (0.2737, -1.084, -1.36), (-0.3016, -1.184, -1.512), (0.06169, -1.006, -1.331), (-0.002763, -1.156, -1.425), (0.07519, -0.9596, -1.364), (0.2212, -0.9597, -1.293), (0.1283, -0.8146, -1.276), (0.07446, -0.8774, -1.452), (0.21, -0.8856, -1.469), (0.2049, -0.794, -1.439), (0.1519, -1.233, -1.602), (-0.01634, -1.26, -1.641), (0.2414, -1.109, -1.552), (-0.2687, -1.196, -1.683), (0.1676, -1.197, -1.689), (-0.001754, -1.225, -1.723), (0.2516, -1.088, -1.599), (-0.2624, -1.172, -1.715), (0.1745, -1.148, -1.757), (0.005133, -1.176, -1.791), (0.2584, -1.039, -1.667), (-0.2555, -1.123, -1.783), (0.172, -1.051, -1.828), (0.001718, -1.077, -1.859), (0.259, -0.9794, -1.708), (-0.2587, -1.054, -1.814)], [], [(5, 7, 1, 8), (6, 4, 2, 0), (2, 8, 1, 0), (4, 6, 12), (14, 5, 8), (3, 6, 7, 9), (7, 6, 0, 1), (13, 5, 14, 15), (6, 3, 10), (11, 7, 13), (9, 7, 11), (6, 10, 12), (12, 10, 15), (11, 13, 15), (10, 11, 15), (14, 2, 18, 16), (2, 14, 8), (13, 7, 5), (15, 14, 4, 12), (18, 19, 16), (2, 4, 17, 18), (4, 14, 16, 17), (20, 19, 21), (18, 17, 20, 21), (16, 20, 17), (16, 19, 20), (18, 21, 19), (11, 10, 24, 25), (25, 24, 28, 29), (3, 9, 23, 22), (9, 11, 25, 23), (10, 3, 22, 24), (29, 28, 32, 33), (24, 22, 26, 28), (23, 25, 29, 27), (22, 23, 27, 26), (31, 33, 37, 35), (28, 26, 30, 32), (27, 29, 33, 31), (26, 27, 31, 30), (34, 35, 37, 36), (30, 31, 35, 34), (33, 32, 36, 37), (32, 30, 34, 36)])
_uv = me_cube_012.uv_layers.new(name='UVMap')
_uv.uv.foreach_set('vector', [0.9016, 0.7568, 0.8612, 0.7801, 0.8506, 0.736, 0.8684, 0.7256, 0.7744, 0.8389, 0.816, 0.8948, 0.816, 0.8948, 0.7744, 0.8389, 0.8021, 0.9051, 0.8272, 0.934, 0.8349, 0.9435, 0.8131, 0.8977, 0.816, 0.8948, 0.7744, 0.8389, 0.835, 0.8765, 0.8147, 0.9195, 0.8272, 0.934, 0.8272, 0.934, 0.9189, 0.8921, 0.8566, 0.9597, 0.8349, 0.9435, 0.9063, 0.8837, 0.8349, 0.9435, 0.8566, 0.9597, 0.8566, 0.9597, 0.8349, 0.9435, 0.8441, 0.9191, 0.8272, 0.934, 0.8147, 0.9195, 0.8354, 0.903, 0.7744, 0.8389, 0.8585, 0.7816, 0.8541, 0.8583, 0.9298, 0.8206, 0.8612, 0.7801, 0.9157, 0.7887, 0.9445, 0.8921, 0.8612, 0.7801, 0.9298, 0.8206, 0.7744, 0.8389, 0.8541, 0.8583, 0.835, 0.8765, 0.8266, 0.8869, 0.8511, 0.8687, 0.8354, 0.903, 0.861, 0.9042, 0.8441, 0.9191, 0.8354, 0.903, 0.8511, 0.8687, 0.861, 0.9042, 0.8354, 0.903, 0.8147, 0.9195, 0.8021, 0.9051, 0.8021, 0.9051, 0.8147, 0.9195, 0.8021, 0.9051, 0.8147, 0.9195, 0.8272, 0.934, 0.9157, 0.7887, 0.8612, 0.7801, 0.9016, 0.7568, 0.8354, 0.903, 0.8147, 0.9195, 0.8021, 0.9051, 0.8266, 0.8869, 0.8021, 0.9051, 0.8147, 0.9195, 0.8147, 0.9195, 0.816, 0.8948, 0.816, 0.8948, 0.816, 0.8948, 0.816, 0.8948, 0.8021, 0.9051, 0.8147, 0.9195, 0.8147, 0.9195, 0.8021, 0.9051, 0.8021, 0.9051, 0.8147, 0.9195, 0.8021, 0.9051, 0.816, 0.8948, 0.816, 0.8948, 0.816, 0.8948, 0.816, 0.8948, 0.8147, 0.9195, 0.8021, 0.9051, 0.8021, 0.9051, 0.8147, 0.9195, 0.8147, 0.9195, 0.8021, 0.9051, 0.8021, 0.9051, 0.8021, 0.9051, 0.8147, 0.9195, 0.861, 0.9042, 0.8511, 0.8687, 0.8511, 0.8687, 0.861, 0.9042, 0.861, 0.9042, 0.8511, 0.8687, 0.8511, 0.8687, 0.861, 0.9042, 0.9189, 0.8921, 0.9063, 0.8837, 0.9063, 0.8837, 0.9189, 0.8921, 0.9445, 0.8921, 0.9298, 0.8206, 0.9298, 0.8206, 0.9445, 0.8921, 0.8541, 0.8583, 0.8585, 0.7816, 0.8585, 0.7816, 0.8541, 0.8583, 0.861, 0.9042, 0.8511, 0.8687, 0.8511, 0.8687, 0.861, 0.9042, 0.8541, 0.8583, 0.8585, 0.7816, 0.8585, 0.7816, 0.8541, 0.8583, 0.9445, 0.8921, 0.9298, 0.8206, 0.9298, 0.8206, 0.9445, 0.8921, 0.9189, 0.8921, 0.9063, 0.8837, 0.9063, 0.8837, 0.9189, 0.8921, 0.9445, 0.8921, 0.9298, 0.8206, 0.9298, 0.8206, 0.9445, 0.8921, 0.8541, 0.8583, 0.8585, 0.7816, 0.8585, 0.7816, 0.8541, 0.8583, 0.9445, 0.8921, 0.9298, 0.8206, 0.9298, 0.8206, 0.9445, 0.8921, 0.9189, 0.8921, 0.9063, 0.8837, 0.9063, 0.8837, 0.9189, 0.8921, 0.9189, 0.8921, 0.9445, 0.8921, 0.9298, 0.8206, 0.8541, 0.8583, 0.9189, 0.8921, 0.9063, 0.8837, 0.9063, 0.8837, 0.9189, 0.8921, 0.861, 0.9042, 0.8511, 0.8687, 0.8511, 0.8687, 0.861, 0.9042, 0.8541, 0.8583, 0.8585, 0.7816, 0.8585, 0.7816, 0.8541, 0.8583])
_ca = me_cube_012.color_attributes.new('Attribute', 'BYTE_COLOR', 'CORNER')
_ca.data.foreach_set('color', [1.0, 1.0, 1.0, 1.0, 1.0, 1.0, 1.0, 1.0, 1.0, 1.0, 1.0, 1.0, 1.0, 1.0, 1.0, 1.0, 1.0, 1.0, 1.0, 1.0, 1.0, 1.0, 1.0, 1.0, 1.0, 1.0, 1.0, 1.0, 1.0, 1.0, 1.0, 1.0, 1.0, 1.0, 1.0, 1.0, 1.0, 1.0, 1.0, 1.0, 1.0, 1.0, 1.0, 1.0, 1.0, 1.0, 1.0, 1.0, 1.0, 1.0, 1.0, 1.0, 1.0, 1.0, 1.0, 1.0, 1.0, 1.0, 1.0, 1.0, 1.0, 1.0, 1.0, 1.0, 1.0, 1.0, 1.0, 1.0, 1.0, 1.0, 1.0, 1.0, 1.0, 1.0, 1.0, 1.0, 1.0, 1.0, 1.0, 1.0, 1.0, 1.0, 1.0, 1.0, 1.0, 1.0, 1.0, 1.0, 1.0, 1.0, 1.0, 1.0, 1.0, 1.0, 1.0, 1.0, 1.0, 1.0, 1.0, 1.0, 1.0, 1.0, 1.0, 1.0, 1.0, 1.0, 1.0, 1.0, 1.0, 1.0, 1.0, 1.0, 1.0, 1.0, 1.0, 1.0, 1.0, 1.0, 1.0, 1.0, 1.0, 1.0, 1.0, 1.0, 1.0, 1.0, 1.0, 1.0, 1.0, 1.0, 1.0, 1.0, 1.0, 1.0, 1.0, 1.0, 1.0, 1.0, 1.0, 1.0, 1.0, 1.0, 1.0, 1.0, 1.0, 1.0, 1.0, 1.0, 1.0, 1.0, 1.0, 1.0, 1.0, 1.0, 1.0, 1.0, 1.0, 1.0, 1.0, 1.0, 1.0, 1.0, 1.0, 1.0, 1.0, 1.0, 1.0, 1.0, 1.0, 1.0, 1.0, 1.0, 1.0, 1.0, 1.0, 1.0, 1.0, 1.0, 1.0, 1.0, 1.0, 1.0, 1.0, 1.0, 1.0, 1.0, 1.0, 1.0, 1.0, 1.0, 1.0, 1.0, 1.0, 1.0, 1.0, 1.0, 1.0, 1.0, 1.0, 1.0, 1.0, 1.0, 1.0, 1.0, 1.0, 1.0, 1.0, 1.0, 1.0, 1.0, 1.0, 1.0, 1.0, 1.0, 1.0, 1.0, 1.0, 1.0, 1.0, 1.0, 1.0, 1.0, 1.0, 1.0, 1.0, 1.0, 1.0, 1.0, 1.0, 1.0, 1.0, 1.0, 1.0, 1.0, 1.0, 1.0, 1.0, 1.0, 1.0, 1.0, 1.0, 1.0, 1.0, 1.0, 1.0, 1.0, 1.0, 1.0, 1.0, 1.0, 1.0, 1.0, 1.0, 1.0, 1.0, 1.0, 1.0, 1.0, 1.0, 1.0, 1.0, 1.0, 1.0, 1.0, 1.0, 1.0, 1.0, 1.0, 1.0, 1.0, 1.0, 1.0, 1.0, 1.0, 1.0, 1.0, 1.0, 1.0, 1.0, 1.0, 1.0, 1.0, 1.0, 1.0, 1.0, 1.0, 1.0, 1.0, 1.0, 1.0, 1.0, 1.0, 1.0, 1.0, 1.0, 1.0, 1.0, 1.0, 1.0, 1.0, 1.0, 1.0, 1.0, 1.0, 1.0, 1.0, 1.0, 1.0, 1.0, 1.0, 1.0, 1.0, 1.0, 1.0, 1.0, 1.0, 1.0, 1.0, 1.0, 1.0, 1.0, 1.0, 1.0, 1.0, 1.0, 1.0, 1.0, 1.0, 1.0, 1.0, 1.0, 1.0, 1.0, 1.0, 1.0, 1.0, 1.0, 1.0, 1.0, 1.0, 1.0, 1.0, 1.0, 1.0, 1.0, 1.0, 1.0, 1.0, 1.0, 1.0, 1.0, 1.0, 1.0, 1.0, 1.0, 1.0, 1.0, 1.0, 1.0, 1.0, 1.0, 1.0, 1.0, 1.0, 1.0, 1.0, 1.0, 1.0, 1.0, 1.0, 1.0, 1.0, 1.0, 1.0, 1.0, 1.0, 1.0, 1.0, 1.0, 1.0, 1.0, 1.0, 1.0, 1.0, 1.0, 1.0, 1.0, 1.0, 1.0, 1.0, 1.0, 1.0, 1.0, 1.0, 1.0, 1.0, 1.0, 1.0, 1.0, 1.0, 1.0, 1.0, 1.0, 1.0, 1.0, 1.0, 1.0, 1.0, 1.0, 1.0, 1.0, 1.0, 1.0, 1.0, 1.0, 1.0, 1.0, 1.0, 1.0, 1.0, 1.0, 1.0, 1.0, 1.0, 1.0, 1.0, 1.0, 1.0, 1.0, 1.0, 1.0, 1.0, 1.0, 1.0, 1.0, 1.0, 1.0, 1.0, 1.0, 1.0, 1.0, 1.0, 1.0, 1.0, 1.0, 1.0, 1.0, 1.0, 1.0, 1.0, 1.0, 1.0, 1.0, 1.0, 1.0, 1.0, 1.0, 1.0, 1.0, 1.0, 1.0, 1.0, 1.0, 1.0, 1.0, 1.0, 1.0, 1.0, 1.0, 1.0, 1.0, 1.0, 1.0, 1.0, 1.0, 1.0, 1.0, 1.0, 1.0, 1.0, 1.0, 1.0, 1.0, 1.0, 1.0, 1.0, 1.0, 1.0, 1.0, 1.0, 1.0, 1.0, 1.0, 1.0, 1.0, 1.0, 1.0, 1.0, 1.0, 1.0, 1.0, 1.0, 1.0, 1.0, 1.0, 1.0, 1.0, 1.0, 1.0, 1.0, 1.0, 1.0, 1.0, 1.0, 1.0, 1.0, 1.0, 1.0, 1.0, 1.0, 1.0, 1.0, 1.0, 1.0, 1.0, 1.0, 1.0, 1.0, 1.0, 1.0, 1.0, 1.0, 1.0, 1.0, 1.0, 1.0, 1.0, 1.0, 1.0, 1.0, 1.0, 1.0, 1.0, 1.0, 1.0, 1.0, 1.0, 1.0, 1.0, 1.0, 1.0, 1.0, 1.0, 1.0, 1.0, 1.0, 1.0, 1.0, 1.0, 1.0, 1.0, 1.0, 1.0, 1.0, 1.0, 1.0, 1.0, 1.0, 1.0, 1.0, 1.0, 1.0, 1.0, 1.0, 1.0, 1.0, 1.0, 1.0, 1.0, 1.0, 1.0, 1.0, 1.0, 1.0, 1.0, 1.0, 1.0, 1.0, 1.0, 1.0, 1.0, 1.0, 1.0, 1.0, 1.0, 1.0, 1.0, 1.0, 1.0, 1.0, 1.0, 1.0, 1.0, 1.0, 1.0, 1.0, 1.0, 1.0, 1.0, 1.0, 1.0, 1.0, 1.0, 1.0, 1.0, 1.0, 1.0, 1.0, 1.0, 1.0, 1.0, 1.0, 1.0, 1.0, 1.0, 1.0, 1.0, 1.0, 1.0, 1.0, 1.0, 1.0, 1.0, 1.0, 1.0, 1.0, 1.0, 1.0, 1.0, 1.0])
me_cube_012.materials.append(mat_frog_uv)
me_cube_012.update()
me_cube_006 = bpy.data.meshes.new('Cube.006')
me_cube_006.from_pydata([(0.004213, -1.131, -1.135), (-0.2194, -1.171, -1.189), (0.05464, -0.8877, -1.192), (0.1266, -1.256, -1.488), (0.1895, -1.016, -1.263), (-0.3116, -1.138, -1.394), (0.1604, -1.266, -1.235), (-0.2176, -1.334, -1.327), (-0.2423, -0.9496, -1.258), (-0.04102, -1.285, -1.529), (0.2267, -1.102, -1.508), (-0.2815, -1.196, -1.641), (0.2737, -1.084, -1.36), (-0.3016, -1.184, -1.512), (0.06169, -1.006, -1.331), (-0.002763, -1.156, -1.425), (0.07519, -0.9596, -1.364), (0.2212, -0.9597, -1.293), (0.1283, -0.8146, -1.276), (0.07446, -0.8774, -1.452), (0.21, -0.8856, -1.469), (0.2049, -0.794, -1.439), (0.1519, -1.233, -1.602), (-0.01634, -1.26, -1.641), (0.2414, -1.109, -1.552), (-0.2687, -1.196, -1.683), (0.1676, -1.197, -1.689), (-0.001754, -1.225, -1.723), (0.2516, -1.088, -1.599), (-0.2624, -1.172, -1.715), (0.1745, -1.148, -1.757), (0.005133, -1.176, -1.791), (0.2584, -1.039, -1.667), (-0.2555, -1.123, -1.783), (0.172, -1.051, -1.828), (0.001718, -1.077, -1.859), (0.259, -0.9794, -1.708), (-0.2587, -1.054, -1.814)], [], [(5, 7, 1, 8), (6, 4, 2, 0), (2, 8, 1, 0), (4, 6, 12), (14, 5, 8), (3, 6, 7, 9), (7, 6, 0, 1), (13, 5, 14, 15), (6, 3, 10), (11, 7, 13), (9, 7, 11), (6, 10, 12), (12, 10, 15), (11, 13, 15), (10, 11, 15), (14, 2, 18, 16), (2, 14, 8), (13, 7, 5), (15, 14, 4, 12), (18, 19, 16), (2, 4, 17, 18), (4, 14, 16, 17), (20, 19, 21), (18, 17, 20, 21), (16, 20, 17), (16, 19, 20), (18, 21, 19), (11, 10, 24, 25), (25, 24, 28, 29), (3, 9, 23, 22), (9, 11, 25, 23), (10, 3, 22, 24), (29, 28, 32, 33), (24, 22, 26, 28), (23, 25, 29, 27), (22, 23, 27, 26), (31, 33, 37, 35), (28, 26, 30, 32), (27, 29, 33, 31), (26, 27, 31, 30), (34, 35, 37, 36), (30, 31, 35, 34), (33, 32, 36, 37), (32, 30, 34, 36)])
_uv = me_cube_006.uv_layers.new(name='UVMap')
_uv.uv.foreach_set('vector', [0.9016, 0.7568, 0.8612, 0.7801, 0.8506, 0.736, 0.8684, 0.7256, 0.7744, 0.8389, 0.816, 0.8948, 0.816, 0.8948, 0.7744, 0.8389, 0.8021, 0.9051, 0.8272, 0.934, 0.8349, 0.9435, 0.8131, 0.8977, 0.816, 0.8948, 0.7744, 0.8389, 0.835, 0.8765, 0.8147, 0.9195, 0.8272, 0.934, 0.8272, 0.934, 0.9189, 0.8921, 0.8566, 0.9597, 0.8349, 0.9435, 0.9063, 0.8837, 0.8349, 0.9435, 0.8566, 0.9597, 0.8566, 0.9597, 0.8349, 0.9435, 0.8441, 0.9191, 0.8272, 0.934, 0.8147, 0.9195, 0.8354, 0.903, 0.7744, 0.8389, 0.8585, 0.7816, 0.8541, 0.8583, 0.9298, 0.8206, 0.8612, 0.7801, 0.9157, 0.7887, 0.9445, 0.8921, 0.8612, 0.7801, 0.9298, 0.8206, 0.7744, 0.8389, 0.8541, 0.8583, 0.835, 0.8765, 0.8266, 0.8869, 0.8511, 0.8687, 0.8354, 0.903, 0.861, 0.9042, 0.8441, 0.9191, 0.8354, 0.903, 0.8511, 0.8687, 0.861, 0.9042, 0.8354, 0.903, 0.8147, 0.9195, 0.8021, 0.9051, 0.8021, 0.9051, 0.8147, 0.9195, 0.8021, 0.9051, 0.8147, 0.9195, 0.8272, 0.934, 0.9157, 0.7887, 0.8612, 0.7801, 0.9016, 0.7568, 0.8354, 0.903, 0.8147, 0.9195, 0.8021, 0.9051, 0.8266, 0.8869, 0.8021, 0.9051, 0.8147, 0.9195, 0.8147, 0.9195, 0.816, 0.8948, 0.816, 0.8948, 0.816, 0.8948, 0.816, 0.8948, 0.8021, 0.9051, 0.8147, 0.9195, 0.8147, 0.9195, 0.8021, 0.9051, 0.8021, 0.9051, 0.8147, 0.9195, 0.8021, 0.9051, 0.816, 0.8948, 0.816, 0.8948, 0.816, 0.8948, 0.816, 0.8948, 0.8147, 0.9195, 0.8021, 0.9051, 0.8021, 0.9051, 0.8147, 0.9195, 0.8147, 0.9195, 0.8021, 0.9051, 0.8021, 0.9051, 0.8021, 0.9051, 0.8147, 0.9195, 0.861, 0.9042, 0.8511, 0.8687, 0.8511, 0.8687, 0.861, 0.9042, 0.861, 0.9042, 0.8511, 0.8687, 0.8511, 0.8687, 0.861, 0.9042, 0.9189, 0.8921, 0.9063, 0.8837, 0.9063, 0.8837, 0.9189, 0.8921, 0.9445, 0.8921, 0.9298, 0.8206, 0.9298, 0.8206, 0.9445, 0.8921, 0.8541, 0.8583, 0.8585, 0.7816, 0.8585, 0.7816, 0.8541, 0.8583, 0.861, 0.9042, 0.8511, 0.8687, 0.8511, 0.8687, 0.861, 0.9042, 0.8541, 0.8583, 0.8585, 0.7816, 0.8585, 0.7816, 0.8541, 0.8583, 0.9445, 0.8921, 0.9298, 0.8206, 0.9298, 0.8206, 0.9445, 0.8921, 0.9189, 0.8921, 0.9063, 0.8837, 0.9063, 0.8837, 0.9189, 0.8921, 0.9445, 0.8921, 0.9298, 0.8206, 0.9298, 0.8206, 0.9445, 0.8921, 0.8541, 0.8583, 0.8585, 0.7816, 0.8585, 0.7816, 0.8541, 0.8583, 0.9445, 0.8921, 0.9298, 0.8206, 0.9298, 0.8206, 0.9445, 0.8921, 0.9189, 0.8921, 0.9063, 0.8837, 0.9063, 0.8837, 0.9189, 0.8921, 0.9189, 0.8921, 0.9445, 0.8921, 0.9298, 0.8206, 0.8541, 0.8583, 0.9189, 0.8921, 0.9063, 0.8837, 0.9063, 0.8837, 0.9189, 0.8921, 0.861, 0.9042, 0.8511, 0.8687, 0.8511, 0.8687, 0.861, 0.9042, 0.8541, 0.8583, 0.8585, 0.7816, 0.8585, 0.7816, 0.8541, 0.8583])
_ca = me_cube_006.color_attributes.new('Attribute', 'BYTE_COLOR', 'CORNER')
_ca.data.foreach_set('color', [1.0, 1.0, 1.0, 1.0, 1.0, 1.0, 1.0, 1.0, 1.0, 1.0, 1.0, 1.0, 1.0, 1.0, 1.0, 1.0, 1.0, 1.0, 1.0, 1.0, 1.0, 1.0, 1.0, 1.0, 1.0, 1.0, 1.0, 1.0, 1.0, 1.0, 1.0, 1.0, 1.0, 1.0, 1.0, 1.0, 1.0, 1.0, 1.0, 1.0, 1.0, 1.0, 1.0, 1.0, 1.0, 1.0, 1.0, 1.0, 1.0, 1.0, 1.0, 1.0, 1.0, 1.0, 1.0, 1.0, 1.0, 1.0, 1.0, 1.0, 1.0, 1.0, 1.0, 1.0, 1.0, 1.0, 1.0, 1.0, 1.0, 1.0, 1.0, 1.0, 1.0, 1.0, 1.0, 1.0, 1.0, 1.0, 1.0, 1.0, 1.0, 1.0, 1.0, 1.0, 1.0, 1.0, 1.0, 1.0, 1.0, 1.0, 1.0, 1.0, 1.0, 1.0, 1.0, 1.0, 1.0, 1.0, 1.0, 1.0, 1.0, 1.0, 1.0, 1.0, 1.0, 1.0, 1.0, 1.0, 1.0, 1.0, 1.0, 1.0, 1.0, 1.0, 1.0, 1.0, 1.0, 1.0, 1.0, 1.0, 1.0, 1.0, 1.0, 1.0, 1.0, 1.0, 1.0, 1.0, 1.0, 1.0, 1.0, 1.0, 1.0, 1.0, 1.0, 1.0, 1.0, 1.0, 1.0, 1.0, 1.0, 1.0, 1.0, 1.0, 1.0, 1.0, 1.0, 1.0, 1.0, 1.0, 1.0, 1.0, 1.0, 1.0, 1.0, 1.0, 1.0, 1.0, 1.0, 1.0, 1.0, 1.0, 1.0, 1.0, 1.0, 1.0, 1.0, 1.0, 1.0, 1.0, 1.0, 1.0, 1.0, 1.0, 1.0, 1.0, 1.0, 1.0, 1.0, 1.0, 1.0, 1.0, 1.0, 1.0, 1.0, 1.0, 1.0, 1.0, 1.0, 1.0, 1.0, 1.0, 1.0, 1.0, 1.0, 1.0, 1.0, 1.0, 1.0, 1.0, 1.0, 1.0, 1.0, 1.0, 1.0, 1.0, 1.0, 1.0, 1.0, 1.0, 1.0, 1.0, 1.0, 1.0, 1.0, 1.0, 1.0, 1.0, 1.0, 1.0, 1.0, 1.0, 1.0, 1.0, 1.0, 1.0, 1.0, 1.0, 1.0, 1.0, 1.0, 1.0, 1.0, 1.0, 1.0, 1.0, 1.0, 1.0, 1.0, 1.0, 1.0, 1.0, 1.0, 1.0, 1.0, 1.0, 1.0, 1.0, 1.0, 1.0, 1.0, 1.0, 1.0, 1.0, 1.0, 1.0, 1.0, 1.0, 1.0, 1.0, 1.0, 1.0, 1.0, 1.0, 1.0, 1.0, 1.0, 1.0, 1.0, 1.0, 1.0, 1.0, 1.0, 1.0, 1.0, 1.0, 1.0, 1.0, 1.0, 1.0, 1.0, 1.0, 1.0, 1.0, 1.0, 1.0, 1.0, 1.0, 1.0, 1.0, 1.0, 1.0, 1.0, 1.0, 1.0, 1.0, 1.0, 1.0, 1.0, 1.0, 1.0, 1.0, 1.0, 1.0, 1.0, 1.0, 1.0, 1.0, 1.0, 1.0, 1.0, 1.0, 1.0, 1.0, 1.0, 1.0, 1.0, 1.0, 1.0, 1.0, 1.0, 1.0, 1.0, 1.0, 1.0, 1.0, 1.0, 1.0, 1.0, 1.0, 1.0, 1.0, 1.0, 1.0, 1.0, 1.0, 1.0, 1.0, 1.0, 1.0, 1.0, 1.0, 1.0, 1.0, 1.0, 1.0, 1.0, 1.0, 1.0, 1.0, 1.0, 1.0, 1.0, 1.0, 1.0, 1.0, 1.0, 1.0, 1.0, 1.0, 1.0, 1.0, 1.0, 1.0, 1.0, 1.0, 1.0, 1.0, 1.0, 1.0, 1.0, 1.0, 1.0, 1.0, 1.0, 1.0, 1.0, 1.0, 1.0, 1.0, 1.0, 1.0, 1.0, 1.0, 1.0, 1.0, 1.0, 1.0, 1.0, 1.0, 1.0, 1.0, 1.0, 1.0, 1.0, 1.0, 1.0, 1.0, 1.0, 1.0, 1.0, 1.0, 1.0, 1.0, 1.0, 1.0, 1.0, 1.0, 1.0, 1.0, 1.0, 1.0, 1.0, 1.0, 1.0, 1.0, 1.0, 1.0, 1.0, 1.0, 1.0, 1.0, 1.0, 1.0, 1.0, 1.0, 1.0, 1.0, 1.0, 1.0, 1.0, 1.0, 1.0, 1.0, 1.0, 1.0, 1.0, 1.0, 1.0, 1.0, 1.0, 1.0, 1.0, 1.0, 1.0, 1.0, 1.0, 1.0, 1.0, 1.0, 1.0, 1.0, 1.0, 1.0, 1.0, 1.0, 1.0, 1.0, 1.0, 1.0, 1.0, 1.0, 1.0, 1.0, 1.0, 1.0, 1.0, 1.0, 1.0, 1.0, 1.0, 1.0, 1.0, 1.0, 1.0, 1.0, 1.0, 1.0, 1.0, 1.0, 1.0, 1.0, 1.0, 1.0, 1.0, 1.0, 1.0, 1.0, 1.0, 1.0, 1.0, 1.0, 1.0, 1.0, 1.0, 1.0, 1.0, 1.0, 1.0, 1.0, 1.0, 1.0, 1.0, 1.0, 1.0, 1.0, 1.0, 1.0, 1.0, 1.0, 1.0, 1.0, 1.0, 1.0, 1.0, 1.0, 1.0, 1.0, 1.0, 1.0, 1.0, 1.0, 1.0, 1.0, 1.0, 1.0, 1.0, 1.0, 1.0, 1.0, 1.0, 1.0, 1.0, 1.0, 1.0, 1.0, 1.0, 1.0, 1.0, 1.0, 1.0, 1.0, 1.0, 1.0, 1.0, 1.0, 1.0, 1.0, 1.0, 1.0, 1.0, 1.0, 1.0, 1.0, 1.0, 1.0, 1.0, 1.0, 1.0, 1.0, 1.0, 1.0, 1.0, 1.0, 1.0, 1.0, 1.0, 1.0, 1.0, 1.0, 1.0, 1.0, 1.0, 1.0, 1.0, 1.0, 1.0, 1.0, 1.0, 1.0, 1.0, 1.0, 1.0, 1.0, 1.0, 1.0, 1.0, 1.0, 1.0, 1.0, 1.0, 1.0, 1.0, 1.0, 1.0, 1.0, 1.0, 1.0, 1.0, 1.0, 1.0, 1.0, 1.0, 1.0, 1.0, 1.0, 1.0, 1.0, 1.0, 1.0, 1.0, 1.0, 1.0, 1.0, 1.0, 1.0, 1.0, 1.0, 1.0, 1.0, 1.0, 1.0, 1.0, 1.0, 1.0, 1.0, 1.0, 1.0, 1.0, 1.0, 1.0, 1.0, 1.0, 1.0, 1.0, 1.0, 1.0, 1.0, 1.0, 1.0])
me_cube_006.materials.append(mat_frog_uv)
me_cube_006.update()
me_cube_008 = bpy.data.meshes.new('Cube.008')
me_cube_008.from_pydata([(-0.1542, 1.008, -0.1476), (-0.285, 0.9409, -0.1721), (-0.08593, 0.8754, -0.153), (0.07287, 1.026, -1.426), (-0.02525, 0.9758, -1.445), (0.02166, 1.125, -1.422), (0.08215, 0.8673, -0.4369), (-0.2133, 0.7169, -0.4922), (-0.07207, 1.166, -0.4246), (-0.3676, 1.015, -0.48), (-0.2167, 0.8088, -0.1775), (-0.07645, 1.075, -1.441)], [], [(7, 10, 1, 9), (8, 0, 2, 6), (2, 0, 1, 10), (4, 3, 6, 7), (5, 3, 4, 11), (9, 11, 4, 7), (6, 2, 10, 7), (5, 11, 9, 8), (9, 1, 0, 8), (5, 8, 6, 3), (6, 2, 8, 0, 10, 7, 1, 9, 11, 4, 5, 3)])
_uv = me_cube_008.uv_layers.new(name='UVMap')
_uv.uv.foreach_set('vector', [0.8423, 0.8126, 0.8537, 0.8758, 0.8826, 0.8792, 0.9077, 0.8202, 0.8685, 0.9516, 0.8685, 0.9516, 0.9607, 0.9174, 0.9607, 0.9174, 0.8764, 0.9684, 0.8685, 0.9516, 0.9371, 0.9309, 0.9222, 0.9396, 0.8534, 0.8327, 0.7959, 0.8163, 0.8764, 0.9684, 0.9222, 0.9396, 0.8833, 0.8027, 0.7959, 0.8163, 0.8534, 0.8327, 0.8689, 0.8186, 0.9077, 0.8202, 0.9077, 0.6234, 0.886, 0.6208, 0.8423, 0.8126, 0.8764, 0.9684, 0.8764, 0.9684, 0.9222, 0.9396, 0.9222, 0.9396, 0.8833, 0.8027, 0.8689, 0.8186, 0.9371, 0.9309, 0.9642, 0.9042, 0.9371, 0.9309, 0.9371, 0.9309, 0.9642, 0.9042, 0.9642, 0.9042, 0.8243, 0.815, 0.8685, 0.9516, 0.9607, 0.9174, 0.8921, 0.7852, 0.8764, 0.9684, 0.9607, 0.9174, 0.8685, 0.9516, 0.8685, 0.9516, 0.8537, 0.8758, 0.8423, 0.8126, 0.8826, 0.8792, 0.9077, 0.8202, 0.8689, 0.8186, 0.8534, 0.8327, 0.8833, 0.8027, 0.7959, 0.8163])
me_cube_008.materials.append(mat_frog_uv)
me_cube_008.update()
me_cube_002 = bpy.data.meshes.new('Cube.002')
me_cube_002.from_pydata([(-0.1179, 0.422, 0.4963), (0.05666, 0.3876, 0.4034), (-0.02261, 0.5437, 0.5772), (-0.2472, 0.3954, 0.4877), (-0.2997, 0.4472, 0.3909), (0.1212, 0.3807, 0.2312), (0.03126, 0.4307, 0.06674), (0.2113, 0.7942, 0.27), (0.1886, 0.428, 0.4417), (0.2234, 0.665, 0.4359), (-0.1816, 0.8838, 0.4421), (-0.3703, 1.128, -0.2057), (-0.3631, 0.5084, 0.2766), (-0.2394, 1.102, -0.2754), (-0.299, 0.9818, -0.3428), (-0.43, 1.008, -0.2731)], [], [(0, 3, 1), (2, 0, 1, 8), (11, 14, 15, 12, 4, 3, 0, 2, 1, 6, 5, 8, 9, 7, 10, 13), (3, 0, 2), (10, 4, 3, 2), (3, 4, 5), (1, 3, 5), (5, 4, 6), (7, 5, 6), (1, 5, 8), (9, 5, 7), (8, 5, 9), (8, 9, 2), (10, 9, 7), (2, 9, 10), (15, 12, 10, 11), (13, 11, 10, 7), (12, 4, 10), (15, 11, 13, 14), (6, 14, 13, 7), (15, 14, 6, 12), (6, 4, 12)])
_uv = me_cube_002.uv_layers.new(name='UVMap')
_uv.uv.foreach_set('vector', [0.9642, 0.9042, 0.9642, 0.9042, 0.9371, 0.9309, 0.8764, 0.9684, 0.8685, 0.9516, 0.9371, 0.9309, 0.9222, 0.9396, 0.7959, 0.8163, 0.8689, 0.8186, 0.8833, 0.8027, 0.8685, 0.9516, 0.8685, 0.9516, 0.9642, 0.9042, 0.8685, 0.9516, 0.8764, 0.9684, 0.0, 0.0, 0.9371, 0.9309, 0.9593, 0.8936, 0.9222, 0.9396, 0.9543, 0.9469, 0.9222, 0.9396, 0.8764, 0.9684, 0.8534, 0.8327, 0.8685, 0.9516, 0.8685, 0.9516, 0.9607, 0.9174, 0.9607, 0.9174, 0.8685, 0.9516, 0.8685, 0.9516, 0.9607, 0.9174, 0.9642, 0.9042, 0.9642, 0.9042, 0.9371, 0.9309, 0.9371, 0.9309, 0.9642, 0.9042, 0.9371, 0.9309, 0.9371, 0.9309, 0.9642, 0.9042, 0.9371, 0.9309, 0.9276, 0.9548, 0.9593, 0.8936, 0.9345, 0.8809, 0.9841, 0.9063, 0.9593, 0.8936, 0.9811, 0.939, 0.9543, 0.9469, 0.9593, 0.8936, 0.9276, 0.9548, 0.9811, 0.939, 0.9593, 0.8936, 0.9543, 0.9469, 0.9222, 0.9396, 0.9222, 0.9396, 0.8764, 0.9684, 0.8764, 0.9684, 0.9222, 0.9396, 0.9222, 0.9396, 0.8764, 0.9684, 0.9222, 0.9396, 0.8764, 0.9684, 0.8243, 0.815, 0.8685, 0.9516, 0.9607, 0.9174, 0.8921, 0.7852, 0.8534, 0.8327, 0.7959, 0.8163, 0.8764, 0.9684, 0.9222, 0.9396, 0.8685, 0.9516, 0.8685, 0.9516, 0.9607, 0.9174, 0.8833, 0.8027, 0.7959, 0.8163, 0.8534, 0.8327, 0.8689, 0.8186, 0.9345, 0.8809, 0.7746, 0.891, 0.7723, 0.9155, 0.9276, 0.9548, 0.8833, 0.8027, 0.8689, 0.8186, 0.9371, 0.9309, 0.9642, 0.9042, 0.9371, 0.9309, 0.9642, 0.9042, 0.9642, 0.9042])
me_cube_002.materials.append(mat_frog_uv)
me_cube_002.update()
me_cube_009 = bpy.data.meshes.new('Cube.009')
me_cube_009.from_pydata([(0.2507, 0.4706, -1.799), (0.04878, 0.4705, -1.779), (0.2509, 0.2677, -1.799), (0.08926, 0.2705, -3.355), (-0.06221, 0.2704, -3.34), (0.08914, 0.4929, -3.355), (0.3463, 0.1368, -2.265), (-0.1098, 0.1366, -2.219), (0.346, 0.5952, -2.265), (-0.1102, 0.595, -2.22), (0.04894, 0.2676, -1.779), (-0.06233, 0.4929, -3.34), (0.3291, 0.2843, -3.438), (-0.1884, 0.2181, -3.443), (0.1821, 0.5695, -3.505), (-0.1886, 0.4869, -3.505), (0.2035, 0.2164, -3.605), (-0.1949, 0.218, -3.593), (0.1702, 0.5842, -3.605), (-0.1952, 0.4868, -3.593), (0.6233, 0.2483, -3.518), (0.5287, 0.5454, -3.577), (0.6177, 0.2465, -3.608), (0.5541, 0.5436, -3.609), (0.6706, 0.382, -3.521), (0.7137, 0.3801, -3.613)], [], [(7, 10, 1, 9), (8, 0, 2, 6), (2, 0, 1, 10), (4, 3, 6, 7), (4, 13, 12, 3), (9, 11, 4, 7), (6, 2, 10, 7), (5, 11, 9, 8), (9, 1, 0, 8), (5, 8, 6, 3), (14, 18, 19, 15), (5, 14, 15, 11), (3, 12, 14, 5), (11, 15, 13, 4), (13, 17, 16, 12), (15, 19, 17, 13), (14, 21, 23, 18), (24, 25, 23, 21), (16, 22, 20, 12), (20, 24, 12), (14, 24, 21), (12, 24, 14), (22, 23, 25), (16, 23, 22), (20, 22, 25, 24), (17, 18, 16), (18, 17, 19), (23, 16, 18)])
_uv = me_cube_009.uv_layers.new(name='UVMap')
_uv.uv.foreach_set('vector', [0.8423, 0.8126, 0.8537, 0.8758, 0.8826, 0.8792, 0.9077, 0.8202, 0.8685, 0.9516, 0.8685, 0.9516, 0.9607, 0.9174, 0.9607, 0.9174, 0.8764, 0.9684, 0.8685, 0.9516, 0.9371, 0.9309, 0.9222, 0.9396, 0.8534, 0.8327, 0.7959, 0.8163, 0.8764, 0.9684, 0.9222, 0.9396, 0.8534, 0.8327, 0.8534, 0.8327, 0.7959, 0.8163, 0.7959, 0.8163, 0.9077, 0.8202, 0.9077, 0.6234, 0.886, 0.6208, 0.8423, 0.8126, 0.8764, 0.9684, 0.8764, 0.9684, 0.9222, 0.9396, 0.9222, 0.9396, 0.8833, 0.8027, 0.8689, 0.8186, 0.9371, 0.9309, 0.9642, 0.9042, 0.9371, 0.9309, 0.9371, 0.9309, 0.9642, 0.9042, 0.9642, 0.9042, 0.8243, 0.815, 0.8685, 0.9516, 0.9607, 0.9174, 0.8921, 0.7852, 0.8833, 0.8027, 0.8833, 0.8027, 0.8689, 0.8186, 0.8689, 0.8186, 0.8833, 0.8027, 0.8833, 0.8027, 0.8689, 0.8186, 0.8689, 0.8186, 0.8921, 0.7852, 0.8921, 0.7852, 0.8243, 0.815, 0.8243, 0.815, 0.9077, 0.6234, 0.9077, 0.6234, 0.886, 0.6208, 0.886, 0.6208, 0.8534, 0.8327, 0.8534, 0.8327, 0.7959, 0.8163, 0.7959, 0.8163, 0.9077, 0.6234, 0.9077, 0.6234, 0.886, 0.6208, 0.886, 0.6208, 0.8833, 0.8027, 0.8833, 0.8027, 0.8833, 0.8027, 0.8833, 0.8027, 0.8582, 0.8001, 0.8582, 0.8001, 0.8243, 0.815, 0.8243, 0.815, 0.7959, 0.8163, 0.7959, 0.8163, 0.7959, 0.8163, 0.7959, 0.8163, 0.8921, 0.7852, 0.8582, 0.8001, 0.8921, 0.7852, 0.8243, 0.815, 0.8582, 0.8001, 0.8243, 0.815, 0.8921, 0.7852, 0.8582, 0.8001, 0.8243, 0.815, 0.8921, 0.7852, 0.8833, 0.8027, 0.8582, 0.8001, 0.7959, 0.8163, 0.8833, 0.8027, 0.8921, 0.7852, 0.8921, 0.7852, 0.8921, 0.7852, 0.8582, 0.8001, 0.8582, 0.8001, 0.8534, 0.8327, 0.8833, 0.8027, 0.7959, 0.8163, 0.8833, 0.8027, 0.8534, 0.8327, 0.9077, 0.6234, 0.8833, 0.8027, 0.7959, 0.8163, 0.8833, 0.8027])
me_cube_009.materials.append(mat_frog_uv)
me_cube_009.update()
me_cube_010 = bpy.data.meshes.new('Cube.010')
me_cube_010.from_pydata([(0.08066, 0.279, -0.8679), (-0.2378, 0.2744, -0.8217), (0.08574, 0.1436, -0.8982), (0.317, 0.04064, -1.052), (-0.3531, 0.01208, -1.073), (0.3097, 0.5224, -1.011), (-0.3603, 0.5176, -1.031), (-0.2489, 0.1393, -0.8563), (0.387, 0.1394, -1.463), (0.2829, 0.2683, -1.992), (-0.0004314, 0.2914, -2.02), (-0.3786, 0.02598, -1.323), (0.3788, 0.5649, -1.443), (0.2772, 0.4744, -1.984), (-0.007195, 0.4627, -2.013), (-0.3774, 0.5756, -1.295), (-0.07455, 0.2817, -0.8166), (-0.0306, 0.5857, -0.9716), (0.1371, 0.4902, -2.027), (-0.02686, 0.6742, -1.402)], [], [(4, 7, 1, 6), (5, 0, 2, 3), (0, 16, 2), (6, 15, 11, 4), (12, 5, 3, 8), (19, 15, 6, 17), (3, 2, 7, 4), (17, 16, 0, 5), (11, 8, 3, 4), (9, 8, 11, 10), (13, 12, 8, 9), (18, 19, 12, 13), (10, 11, 15, 14), (18, 10, 14), (13, 9, 18), (9, 10, 18), (14, 15, 19, 18), (6, 1, 16, 17), (12, 19, 17, 5), (7, 16, 1), (2, 16, 7)])
_uv = me_cube_010.uv_layers.new(name='UVMap')
_uv.uv.foreach_set('vector', [0.8423, 0.8126, 0.8537, 0.8758, 0.8826, 0.8792, 0.9077, 0.8202, 0.8685, 0.9516, 0.8685, 0.9516, 0.9607, 0.9174, 0.9607, 0.9174, 0.8685, 0.9516, 0.9028, 0.9412, 0.8764, 0.9684, 0.9077, 0.8202, 0.9077, 0.6385, 0.8827, 0.6353, 0.8423, 0.8126, 0.8277, 0.8255, 0.8685, 0.9516, 0.9607, 0.9174, 0.8973, 0.7952, 0.8818, 0.8189, 0.8741, 0.8272, 0.9371, 0.9309, 0.9506, 0.9175, 0.8764, 0.9684, 0.8764, 0.9684, 0.9222, 0.9396, 0.9222, 0.9396, 0.9506, 0.9175, 0.9506, 0.9175, 0.9642, 0.9042, 0.9642, 0.9042, 0.8586, 0.8407, 0.802, 0.8278, 0.8764, 0.9684, 0.9222, 0.9396, 0.8158, 0.8162, 0.802, 0.8278, 0.8586, 0.8407, 0.8515, 0.8279, 0.8694, 0.8071, 0.8833, 0.8027, 0.7959, 0.8163, 0.8158, 0.8162, 0.8674, 0.8131, 0.8818, 0.8189, 0.8895, 0.8105, 0.8694, 0.8071, 0.8515, 0.8279, 0.8534, 0.8327, 0.8689, 0.8186, 0.8654, 0.8191, 0.8674, 0.8131, 0.8515, 0.8279, 0.8654, 0.8191, 0.8694, 0.8071, 0.8158, 0.8162, 0.8674, 0.8131, 0.8158, 0.8162, 0.8515, 0.8279, 0.8674, 0.8131, 0.8654, 0.8191, 0.8741, 0.8272, 0.8818, 0.8189, 0.8674, 0.8131, 0.9371, 0.9309, 0.9371, 0.9309, 0.9506, 0.9175, 0.9506, 0.9175, 0.8895, 0.8105, 0.8818, 0.8189, 0.9506, 0.9175, 0.9642, 0.9042, 0.9222, 0.9396, 0.9028, 0.9412, 0.9371, 0.9309, 0.8764, 0.9684, 0.9028, 0.9412, 0.9222, 0.9396])
me_cube_010.materials.append(mat_frog_uv)
me_cube_010.update()
me_cube_003 = bpy.data.meshes.new('Cube.003')
me_cube_003.from_pydata([(-0.1542, -1.008, -0.1476), (-0.285, -0.9409, -0.1721), (-0.08593, -0.8754, -0.153), (0.07287, -1.026, -1.426), (-0.02525, -0.9758, -1.445), (0.02166, -1.125, -1.422), (0.08215, -0.8673, -0.4369), (-0.2133, -0.7169, -0.4922), (-0.07207, -1.166, -0.4246), (-0.3676, -1.015, -0.48), (-0.2167, -0.8088, -0.1775), (-0.07645, -1.075, -1.441)], [], [(7, 9, 1, 10), (8, 6, 2, 0), (2, 10, 1, 0), (4, 7, 6, 3), (5, 11, 4, 3), (9, 7, 4, 11), (6, 7, 10, 2), (5, 8, 9, 11), (9, 8, 0, 1), (5, 3, 6, 8), (6, 3, 5, 4, 11, 9, 1, 7, 10, 0, 8, 2)])
_uv = me_cube_003.uv_layers.new(name='UVMap')
_uv.uv.foreach_set('vector', [0.8423, 0.8126, 0.9077, 0.8202, 0.8826, 0.8792, 0.8537, 0.8758, 0.8685, 0.9516, 0.9607, 0.9174, 0.9607, 0.9174, 0.8685, 0.9516, 0.8764, 0.9684, 0.9222, 0.9396, 0.9371, 0.9309, 0.8685, 0.9516, 0.8534, 0.8327, 0.9222, 0.9396, 0.8764, 0.9684, 0.7959, 0.8163, 0.8833, 0.8027, 0.8689, 0.8186, 0.8534, 0.8327, 0.7959, 0.8163, 0.9077, 0.8202, 0.8423, 0.8126, 0.886, 0.6208, 0.9077, 0.6234, 0.8764, 0.9684, 0.9222, 0.9396, 0.9222, 0.9396, 0.8764, 0.9684, 0.8833, 0.8027, 0.9642, 0.9042, 0.9371, 0.9309, 0.8689, 0.8186, 0.9371, 0.9309, 0.9642, 0.9042, 0.9642, 0.9042, 0.9371, 0.9309, 0.8243, 0.815, 0.8921, 0.7852, 0.9607, 0.9174, 0.8685, 0.9516, 0.8764, 0.9684, 0.7959, 0.8163, 0.8833, 0.8027, 0.8534, 0.8327, 0.8689, 0.8186, 0.9077, 0.8202, 0.8826, 0.8792, 0.8423, 0.8126, 0.8537, 0.8758, 0.8685, 0.9516, 0.8685, 0.9516, 0.9607, 0.9174])
me_cube_003.materials.append(mat_frog_uv)
me_cube_003.update()
me_cube_001 = bpy.data.meshes.new('Cube.001')
me_cube_001.from_pydata([(-0.1179, -0.422, 0.4963), (0.05666, -0.3876, 0.4034), (-0.02261, -0.5437, 0.5772), (-0.3703, -1.128, -0.2057), (-0.2394, -1.102, -0.2754), (-0.43, -1.008, -0.2731), (-0.1816, -0.8838, 0.4421), (0.2113, -0.7942, 0.27), (-0.3631, -0.5084, 0.2766), (0.03126, -0.4307, 0.06674), (0.1886, -0.428, 0.4417), (-0.299, -0.9818, -0.3428), (-0.2997, -0.4472, 0.3909), (-0.2472, -0.3954, 0.4877), (0.1212, -0.3807, 0.2312), (0.2234, -0.665, 0.4359)], [], [(1, 10, 14), (8, 6, 12), (2, 10, 1, 0), (4, 7, 6, 3), (5, 11, 4, 3), (9, 7, 4, 11), (10, 2, 15), (5, 8, 9, 11), (0, 1, 13), (5, 3, 6, 8), (9, 8, 12), (14, 9, 12), (13, 2, 0), (6, 2, 13, 12), (1, 14, 13), (13, 14, 12), (7, 9, 14), (15, 7, 14), (10, 15, 14), (6, 7, 15), (2, 6, 15), (3, 4, 6, 7, 15, 10, 14, 9, 1, 2, 0, 13, 12, 8, 5, 11)])
_uv = me_cube_001.uv_layers.new(name='UVMap')
_uv.uv.foreach_set('vector', [0.9841, 0.9063, 0.9811, 0.939, 0.9593, 0.8936, 0.8685, 0.9516, 0.9607, 0.9174, 0.8685, 0.9516, 0.8764, 0.9684, 0.9222, 0.9396, 0.9371, 0.9309, 0.8685, 0.9516, 0.8534, 0.8327, 0.9222, 0.9396, 0.8764, 0.9684, 0.7959, 0.8163, 0.8833, 0.8027, 0.8689, 0.8186, 0.8534, 0.8327, 0.7959, 0.8163, 0.9345, 0.8809, 0.9276, 0.9548, 0.7723, 0.9155, 0.7746, 0.891, 0.9222, 0.9396, 0.8764, 0.9684, 0.9222, 0.9396, 0.8833, 0.8027, 0.9642, 0.9042, 0.9371, 0.9309, 0.8689, 0.8186, 0.9642, 0.9042, 0.9371, 0.9309, 0.9642, 0.9042, 0.8243, 0.815, 0.8921, 0.7852, 0.9607, 0.9174, 0.8685, 0.9516, 0.9371, 0.9309, 0.9642, 0.9042, 0.9642, 0.9042, 0.9371, 0.9309, 0.9371, 0.9309, 0.9642, 0.9042, 0.8685, 0.9516, 0.9607, 0.9174, 0.8685, 0.9516, 0.9607, 0.9174, 0.9607, 0.9174, 0.8685, 0.9516, 0.8685, 0.9516, 0.9371, 0.9309, 0.9371, 0.9309, 0.9642, 0.9042, 0.9642, 0.9042, 0.9371, 0.9309, 0.9642, 0.9042, 0.9276, 0.9548, 0.9345, 0.8809, 0.9593, 0.8936, 0.9543, 0.9469, 0.9276, 0.9548, 0.9593, 0.8936, 0.9811, 0.939, 0.9543, 0.9469, 0.9593, 0.8936, 0.8764, 0.9684, 0.9222, 0.9396, 0.9222, 0.9396, 0.8764, 0.9684, 0.8764, 0.9684, 0.9222, 0.9396, 0.7959, 0.8163, 0.8534, 0.8327, 0.8764, 0.9684, 0.9222, 0.9396, 0.9543, 0.9469, 0.9222, 0.9396, 0.9593, 0.8936, 0.9371, 0.9309, 0.0, 0.0, 0.8764, 0.9684, 0.8685, 0.9516, 0.9642, 0.9042, 0.8685, 0.9516, 0.8685, 0.9516, 0.8833, 0.8027, 0.8689, 0.8186])
me_cube_001.materials.append(mat_frog_uv)
me_cube_001.update()
me_cube_005 = bpy.data.meshes.new('Cube.005')
me_cube_005.from_pydata([(0.2507, -0.4706, -1.799), (0.04878, -0.4705, -1.779), (0.2509, -0.2677, -1.799), (0.08926, -0.2705, -3.355), (-0.06221, -0.2704, -3.34), (0.08914, -0.4929, -3.355), (0.3463, -0.1368, -2.265), (-0.1098, -0.1366, -2.219), (0.346, -0.5952, -2.265), (-0.1102, -0.595, -2.22), (0.04894, -0.2676, -1.779), (-0.06233, -0.4929, -3.34), (0.3291, -0.2843, -3.438), (-0.1884, -0.2181, -3.443), (0.1821, -0.5695, -3.505), (-0.1886, -0.4869, -3.505), (0.2035, -0.2164, -3.605), (-0.1949, -0.218, -3.593), (0.1702, -0.5842, -3.605), (-0.1952, -0.4868, -3.593), (0.6233, -0.2483, -3.518), (0.5287, -0.5454, -3.577), (0.6177, -0.2465, -3.608), (0.5541, -0.5436, -3.609), (0.6706, -0.382, -3.521), (0.7137, -0.3801, -3.613)], [], [(7, 9, 1, 10), (8, 6, 2, 0), (2, 10, 1, 0), (4, 7, 6, 3), (4, 3, 12, 13), (9, 7, 4, 11), (6, 7, 10, 2), (5, 8, 9, 11), (9, 8, 0, 1), (5, 3, 6, 8), (14, 15, 19, 18), (5, 11, 15, 14), (3, 5, 14, 12), (11, 4, 13, 15), (13, 12, 16, 17), (15, 13, 17, 19), (14, 18, 23, 21), (24, 21, 23, 25), (16, 12, 20, 22), (20, 12, 24), (14, 21, 24), (12, 14, 24), (22, 25, 23), (16, 22, 23), (20, 24, 25, 22), (17, 16, 18), (18, 19, 17), (23, 18, 16)])
_uv = me_cube_005.uv_layers.new(name='UVMap')
_uv.uv.foreach_set('vector', [0.8423, 0.8126, 0.9077, 0.8202, 0.8826, 0.8792, 0.8537, 0.8758, 0.8685, 0.9516, 0.9607, 0.9174, 0.9607, 0.9174, 0.8685, 0.9516, 0.8764, 0.9684, 0.9222, 0.9396, 0.9371, 0.9309, 0.8685, 0.9516, 0.8534, 0.8327, 0.9222, 0.9396, 0.8764, 0.9684, 0.7959, 0.8163, 0.8534, 0.8327, 0.7959, 0.8163, 0.7959, 0.8163, 0.8534, 0.8327, 0.9077, 0.8202, 0.8423, 0.8126, 0.886, 0.6208, 0.9077, 0.6234, 0.8764, 0.9684, 0.9222, 0.9396, 0.9222, 0.9396, 0.8764, 0.9684, 0.8833, 0.8027, 0.9642, 0.9042, 0.9371, 0.9309, 0.8689, 0.8186, 0.9371, 0.9309, 0.9642, 0.9042, 0.9642, 0.9042, 0.9371, 0.9309, 0.8243, 0.815, 0.8921, 0.7852, 0.9607, 0.9174, 0.8685, 0.9516, 0.8833, 0.8027, 0.8689, 0.8186, 0.8689, 0.8186, 0.8833, 0.8027, 0.8833, 0.8027, 0.8689, 0.8186, 0.8689, 0.8186, 0.8833, 0.8027, 0.8921, 0.7852, 0.8243, 0.815, 0.8243, 0.815, 0.8921, 0.7852, 0.9077, 0.6234, 0.886, 0.6208, 0.886, 0.6208, 0.9077, 0.6234, 0.8534, 0.8327, 0.7959, 0.8163, 0.7959, 0.8163, 0.8534, 0.8327, 0.9077, 0.6234, 0.886, 0.6208, 0.886, 0.6208, 0.9077, 0.6234, 0.8833, 0.8027, 0.8833, 0.8027, 0.8833, 0.8027, 0.8833, 0.8027, 0.8582, 0.8001, 0.8243, 0.815, 0.8243, 0.815, 0.8582, 0.8001, 0.7959, 0.8163, 0.7959, 0.8163, 0.7959, 0.8163, 0.7959, 0.8163, 0.8921, 0.7852, 0.8921, 0.7852, 0.8582, 0.8001, 0.8243, 0.815, 0.8243, 0.815, 0.8582, 0.8001, 0.8921, 0.7852, 0.8243, 0.815, 0.8582, 0.8001, 0.8921, 0.7852, 0.8582, 0.8001, 0.8833, 0.8027, 0.7959, 0.8163, 0.8921, 0.7852, 0.8833, 0.8027, 0.8921, 0.7852, 0.8582, 0.8001, 0.8582, 0.8001, 0.8921, 0.7852, 0.8534, 0.8327, 0.7959, 0.8163, 0.8833, 0.8027, 0.8833, 0.8027, 0.9077, 0.6234, 0.8534, 0.8327, 0.8833, 0.8027, 0.8833, 0.8027, 0.7959, 0.8163])
me_cube_005.materials.append(mat_frog_uv)
me_cube_005.update()
me_cube_004 = bpy.data.meshes.new('Cube.004')
me_cube_004.from_pydata([(0.08066, -0.279, -0.8679), (-0.2378, -0.2744, -0.8217), (0.08574, -0.1436, -0.8982), (0.317, -0.04064, -1.052), (-0.3531, -0.01208, -1.073), (0.3097, -0.5224, -1.011), (-0.3603, -0.5176, -1.031), (-0.2489, -0.1393, -0.8563), (0.387, -0.1394, -1.463), (0.2829, -0.2683, -1.992), (-0.0004314, -0.2914, -2.02), (-0.3786, -0.02598, -1.323), (0.3788, -0.5649, -1.443), (0.2772, -0.4744, -1.984), (-0.007195, -0.4627, -2.013), (-0.3774, -0.5756, -1.295), (-0.07455, -0.2817, -0.8166), (-0.0306, -0.5857, -0.9716), (0.1371, -0.4902, -2.027), (-0.02686, -0.6742, -1.402)], [], [(4, 6, 1, 7), (5, 3, 2, 0), (0, 2, 16), (6, 4, 11, 15), (12, 8, 3, 5), (19, 17, 6, 15), (3, 4, 7, 2), (17, 5, 0, 16), (11, 4, 3, 8), (9, 10, 11, 8), (13, 9, 8, 12), (18, 13, 12, 19), (10, 14, 15, 11), (18, 14, 10), (13, 18, 9), (9, 18, 10), (14, 18, 19, 15), (6, 17, 16, 1), (12, 5, 17, 19), (7, 1, 16), (2, 7, 16)])
_uv = me_cube_004.uv_layers.new(name='UVMap')
_uv.uv.foreach_set('vector', [0.8423, 0.8126, 0.9077, 0.8202, 0.8826, 0.8792, 0.8537, 0.8758, 0.8685, 0.9516, 0.9607, 0.9174, 0.9607, 0.9174, 0.8685, 0.9516, 0.8685, 0.9516, 0.8764, 0.9684, 0.9028, 0.9412, 0.9077, 0.8202, 0.8423, 0.8126, 0.8827, 0.6353, 0.9077, 0.6385, 0.8277, 0.8255, 0.8973, 0.7952, 0.9607, 0.9174, 0.8685, 0.9516, 0.8818, 0.8189, 0.9506, 0.9175, 0.9371, 0.9309, 0.8741, 0.8272, 0.8764, 0.9684, 0.9222, 0.9396, 0.9222, 0.9396, 0.8764, 0.9684, 0.9506, 0.9175, 0.9642, 0.9042, 0.9642, 0.9042, 0.9506, 0.9175, 0.8586, 0.8407, 0.9222, 0.9396, 0.8764, 0.9684, 0.802, 0.8278, 0.8158, 0.8162, 0.8515, 0.8279, 0.8586, 0.8407, 0.802, 0.8278, 0.8694, 0.8071, 0.8158, 0.8162, 0.7959, 0.8163, 0.8833, 0.8027, 0.8674, 0.8131, 0.8694, 0.8071, 0.8895, 0.8105, 0.8818, 0.8189, 0.8515, 0.8279, 0.8654, 0.8191, 0.8689, 0.8186, 0.8534, 0.8327, 0.8674, 0.8131, 0.8654, 0.8191, 0.8515, 0.8279, 0.8694, 0.8071, 0.8674, 0.8131, 0.8158, 0.8162, 0.8158, 0.8162, 0.8674, 0.8131, 0.8515, 0.8279, 0.8654, 0.8191, 0.8674, 0.8131, 0.8818, 0.8189, 0.8741, 0.8272, 0.9371, 0.9309, 0.9506, 0.9175, 0.9506, 0.9175, 0.9371, 0.9309, 0.8895, 0.8105, 0.9642, 0.9042, 0.9506, 0.9175, 0.8818, 0.8189, 0.9222, 0.9396, 0.9371, 0.9309, 0.9028, 0.9412, 0.8764, 0.9684, 0.9222, 0.9396, 0.9028, 0.9412])
me_cube_004.materials.append(mat_frog_uv)
me_cube_004.update()
arm_armature = bpy.data.armatures.new('Armature')  # bones are not reproduced

# ---- objects
ob_spriteref = bpy.data.objects.new('SpriteRef', None)
ob_armature = bpy.data.objects.new('Armature', arm_armature)
ob_c_goggles = bpy.data.objects.new('c.goggles', me_plane)
ob_c_head = bpy.data.objects.new('c.head', me_cube_007)
ob_c_torso = bpy.data.objects.new('c.torso', me_cube)
ob_l_hand = bpy.data.objects.new('l.hand', me_cube_012)
ob_r_hand = bpy.data.objects.new('r_hand', me_cube_006)
ob_l_arm_lower = bpy.data.objects.new('l.arm.lower', me_cube_008)
ob_l_arm_upper = bpy.data.objects.new('l.arm.upper', me_cube_002)
ob_l_leg_lower = bpy.data.objects.new('l.leg.lower', me_cube_009)
ob_l_leg_thigh = bpy.data.objects.new('l.leg.thigh', me_cube_010)
ob_r_arm_lower = bpy.data.objects.new('r.arm.lower', me_cube_003)
ob_r_arm_upper = bpy.data.objects.new('r.arm.upper', me_cube_001)
ob_r_leg_lower = bpy.data.objects.new('r.leg.lower', me_cube_005)
ob_r_leg_thigh = bpy.data.objects.new('r.leg.thigh', me_cube_004)
ob_spot = bpy.data.objects.new('Spot', light_spot)
ob_camera = bpy.data.objects.new('Camera', cam_camera)
ob_camera_001 = bpy.data.objects.new('Camera.001', cam_camera_001)

# ---- transforms, parenting, visibility, modifiers, constraints
ob_spriteref.location = (0.0, 3.0, 0.0)
ob_spriteref.rotation_euler = (1.571, 0.0, 1.571)
ob_spriteref.empty_display_type = 'IMAGE'
ob_spriteref.empty_display_size = 5.0
ob_armature.location = (0.0, 0.0, 2.581)
ob_armature.scale = (0.4607, 0.4607, 0.3052)
ob_armature.show_in_front = True
ob_c_goggles.location = (0.7141, 0.0, 4.472)
ob_c_goggles.rotation_euler = (1.571, 0.0, 1.571)
ob_c_goggles.scale = (0.2563, 0.2563, 0.2563)
_vg = ob_c_goggles.vertex_groups.new(name='head.C')
_vg.add([0, 1, 2, 3, 4, 5, 6, 7, 8, 9, 10, 11, 12, 13, 14, 15, 16, 17, 18, 19, 20, 21, 22, 23, 24, 25, 26, 27, 28, 29, 30, 31, 32, 33, 34, 35, 36, 37, 38, 39, 40, 41, 42, 43, 44, 45, 46, 47, 48, 49, 50, 51, 52, 53, 54, 55, 56, 57, 58], 1.0, 'REPLACE')
_m = ob_c_goggles.modifiers.new('Mirror', 'MIRROR')
_m.use_clip = True
_m = ob_c_goggles.modifiers.new('Armature', 'ARMATURE')
_m.object = ob_armature
ob_c_head.location = (0.0, 0.0, 4.436)
ob_c_head.scale = (0.3236, 0.3236, 0.1629)
_vg = ob_c_head.vertex_groups.new(name='neck.C')
for _i, _w in zip([24, 36, 39, 40, 41, 42, 43, 44, 45, 46, 47, 48, 49, 63, 64, 65, 66, 67, 68, 69, 70, 71, 72, 73, 74, 75, 76, 77, 78, 95, 106, 107, 108, 109, 110, 122, 123, 124, 125, 126, 127, 128, 129], [0.0, 0.0002255, 0.0, 0.0003794, 0.0, 1.0, 1.0, 1.0, 1.0, 1.0, 1.0, 0.9973, 1.0, 0.0, 0.3347, 0.9832, 0.9989, 0.9999, 0.9221, 0.3269, 0.01096, 0.003204, 0.2817, 1.0, 0.9986, 5.727e-05, 0.318, 0.9329, 1.0, 0.0, 0.0, 1.0, 1.0, 1.0, 1.0, 0.0, 0.3347, 0.9832, 0.9989, 0.003204, 0.2817, 1.0, 0.9986]): _vg.add([_i], _w, 'REPLACE')
_vg = ob_c_head.vertex_groups.new(name='head.C')
_vg.add([0, 1, 2, 3, 4, 5, 6, 7, 8, 9, 10, 11, 12, 13, 14, 15, 16, 17, 18, 19, 20, 21, 22, 23, 24, 25, 26, 27, 28, 29, 30, 31, 32, 33, 34, 35, 36, 37, 38, 39, 40, 41, 42, 43, 44, 45, 46, 47, 48, 49, 50, 51, 52, 53, 54, 55, 56, 57, 58, 59, 60, 61, 62, 63, 64, 65, 66, 67, 68, 69, 70, 71, 72, 73, 74, 75, 76, 77, 78, 79, 80, 81, 82, 83, 84, 85, 86, 87, 88, 89, 90, 91, 92, 93, 94, 95, 96, 97, 98, 99, 100, 101, 102, 103, 104, 105, 106, 107, 108, 109, 110, 111, 112, 113, 114, 115, 116, 117, 118, 119, 120, 121, 122, 123, 124, 125, 126, 127, 128, 129], 1.0, 'REPLACE')
_vg = ob_c_head.vertex_groups.new(name='brow.C')
for _i, _w in zip([26, 27, 50, 56, 57, 58, 59, 62, 97, 111, 115, 116, 117, 121], [0.2, 0.0, 0.005181, 0.2, 0.1997, 0.02842, 0.0, 1.0, 0.2, 0.0, 0.2, 0.2, 0.09861, 1.0]): _vg.add([_i], _w, 'REPLACE')
_vg = ob_c_head.vertex_groups.new(name='beak.C')
for _i, _w in zip([7, 9, 11, 21, 22, 31, 35, 37, 53, 54, 60, 92, 93, 104, 113, 114, 119], [0.5572, 1.0, 1.0, 0.9964, 0.2518, 0.7157, 0.2416, 0.6057, 0.0, 0.2888, 0.0, 0.999, 0.2515, 0.2477, 0.2988, 0.0, 0.0]): _vg.add([_i], _w, 'REPLACE')
_m = ob_c_head.modifiers.new('Armature', 'ARMATURE')
_m.object = ob_armature
ob_c_torso.location = (0.0, 0.0, 3.593)
_vg = ob_c_torso.vertex_groups.new(name='guts.C')
for _i, _w in zip([4, 7, 11, 13, 25, 26, 27, 28, 29, 30, 31, 32, 33, 34, 35, 36], [0.9736, 0.9942, 0.9999, 0.9952, 0.9979, 1.0, 1.0, 1.0, 0.9998, 0.999, 0.9999, 0.9981, 1.0, 0.9997, 1.0, 1.0]): _vg.add([_i], _w, 'REPLACE')
_vg = ob_c_torso.vertex_groups.new(name='chest.C')
for _i, _w in zip([0, 1, 2, 3, 4, 5, 6, 7, 8, 9, 10, 11, 12, 13, 14, 15, 16, 17, 18, 19, 20, 21, 22, 23, 24, 25, 26, 27, 28], [0.9964, 0.9999, 0.9953, 1.0, 0.1692, 0.9997, 1.0, 0.1692, 0.9891, 0.9984, 1.0, 0.1692, 0.9983, 0.1692, 0.9538, 0.9745, 0.9778, 1.0, 0.9879, 1.0, 0.9537, 0.9999, 0.9974, 1.0, 0.9986, 0.1701, 0.1692, 0.1692, 0.1519]): _vg.add([_i], _w, 'REPLACE')
_m = ob_c_torso.modifiers.new('Mirror', 'MIRROR')
_m.use_axis = (False, True, False)
_m.use_clip = True
_m = ob_c_torso.modifiers.new('Armature', 'ARMATURE')
_m.object = ob_armature
ob_l_hand.location = (-0.1058, 0.0, 3.593)
ob_l_hand.scale = (1.0, -1.0, 1.0)
_vg = ob_l_hand.vertex_groups.new(name='wrist.L')
_vg.add([0, 1, 2, 3, 4, 5, 6, 7, 8, 9, 10, 11, 12, 13, 14, 15, 16, 17, 18, 19, 20, 21, 22, 23, 24, 25, 26, 27, 28, 29, 30, 31, 32, 33, 34, 35, 36, 37], 1.0, 'REPLACE')
_vg = ob_l_hand.vertex_groups.new(name='thumb1.L')
for _i, _w in zip([2, 4, 12, 14, 16, 17, 18, 19, 20, 21], [0.02121, 0.07475, 0.05908, 0.3272, 1.0, 1.0, 1.0, 1.0, 1.0, 1.0]): _vg.add([_i], _w, 'REPLACE')
_vg = ob_l_hand.vertex_groups.new(name='thumb0.L')
for _i, _w in zip([2, 4, 8, 14, 16, 17, 18, 19, 20, 21], [1.0, 0.974, 0.3571, 0.9721, 0.5154, 0.5154, 0.5153, 9.376e-06, 0.0002114, 0.002393]): _vg.add([_i], _w, 'REPLACE')
_vg = ob_l_hand.vertex_groups.new(name='hand.L')
for _i, _w in zip([0, 1, 2, 4, 5, 6, 7, 8, 12, 13, 14, 15, 16, 17, 18, 19, 20, 21], [0.009071, 1.469e-05, 2.829e-08, 2.838e-07, 0.5118, 0.962, 0.945, 1.945e-05, 0.9966, 0.9982, 4.568e-05, 0.9989, 8.461e-06, 0.003488, 0.001493, 1.783e-05, 0.02246, 0.01861]): _vg.add([_i], _w, 'REPLACE')
_vg = ob_l_hand.vertex_groups.new(name='knuckle.L')
for _i, _w in zip([3, 6, 7, 9, 10, 11, 12, 13, 15, 22, 23, 24, 25, 26, 27, 28, 29], [1.0, 0.1306, 0.1276, 1.0, 1.0, 1.0, 0.1251, 0.1305, 0.1308, 1.0, 1.0, 1.0, 1.0, 1.0, 1.0, 1.0, 1.0]): _vg.add([_i], _w, 'REPLACE')
_vg = ob_l_hand.vertex_groups.new(name='digit.L')
for _i, _w in zip([5, 6, 7, 12, 13, 14, 15, 16, 17, 19, 20, 21, 30, 31, 32, 33, 34, 35, 36, 37], [0.0, 0.0, 0.0, 0.0, 0.0002416, 0.0, 0.0, 0.0, 0.0, 0.007417, 0.001923, 0.004612, 1.0, 1.0, 1.0, 1.0, 1.0, 1.0, 1.0, 1.0]): _vg.add([_i], _w, 'REPLACE')
_m = ob_l_hand.modifiers.new('Armature', 'ARMATURE')
_m.object = ob_armature
ob_r_hand.location = (-0.1058, 0.0, 3.593)
_vg = ob_r_hand.vertex_groups.new(name='wrist.R')
_vg.add([0, 1, 2, 3, 4, 5, 6, 7, 8, 9, 10, 11, 12, 13, 14, 15, 16, 17, 18, 19, 20, 21, 22, 23, 24, 25, 26, 27, 28, 29, 30, 31, 32, 33, 34, 35, 36, 37], 1.0, 'REPLACE')
_m = ob_r_hand.modifiers.new('Armature', 'ARMATURE')
_m.object = ob_armature
ob_l_arm_lower.location = (-0.1734, -0.04488, 3.695)
ob_l_arm_lower.scale = (1.0, 1.0, 1.0)
ob_l_arm_upper.location = (-0.1234, -2.008e-07, 3.593)
ob_l_arm_upper.scale = (1.0, 1.0, 1.0)
ob_l_leg_lower.location = (-1.49e-08, -8.196e-08, 3.593)
ob_l_leg_lower.scale = (1.0, 1.0, 1.0)
ob_l_leg_thigh.location = (-7.451e-08, -1.192e-07, 3.593)
ob_l_leg_thigh.scale = (1.0, 1.0, 1.0)
ob_r_arm_lower.location = (-0.1733, -0.04488, 3.695)
ob_r_arm_lower.scale = (1.0, 1.0, 1.0)
ob_r_arm_upper.location = (-0.1234, 2.724e-08, 3.593)
ob_r_arm_upper.rotation_euler = (1.788e-07, -2.701e-08, 1.192e-07)
ob_r_arm_upper.scale = (1.0, 1.0, 1.0)
ob_r_leg_lower.location = (1.863e-08, 3.278e-07, 3.593)
ob_r_leg_lower.scale = (1.0, 1.0, 1.0)
ob_r_leg_thigh.location = (7.451e-08, 4.47e-08, 3.593)
ob_r_leg_thigh.rotation_euler = (1.192e-07, 9.453e-08, 3.725e-08)
ob_r_leg_thigh.scale = (1.0, 1.0, 1.0)
ob_spot.location = (0.5057, 0.4913, 8.161)
ob_spot.rotation_euler = (0.09327, 0.02099, 0.0009797)
ob_camera.location = (1.51, -1.499, 4.346)
ob_camera.rotation_euler = (1.669, 0.2094, 0.747)
ob_camera.cycles.use_motion_blur = False
ob_camera_001.location = (1.379, 0.02738, 4.979)
ob_camera_001.rotation_euler = (1.159, -1.782e-07, 1.585)
ob_camera_001.scale = (1.0, 1.0, 1.0)
cam_camera_001.dof.focus_object = ob_c_head

# ---- collection membership
scene.collection.objects.link(ob_spriteref)
col_rig.objects.link(ob_armature)
col_helmet.objects.link(ob_c_goggles)
col_body.objects.link(ob_c_head)
col_body.objects.link(ob_c_torso)
col_body.objects.link(ob_l_hand)
col_body.objects.link(ob_r_hand)
col_body.objects.link(ob_l_arm_lower)
col_body.objects.link(ob_l_arm_upper)
col_body.objects.link(ob_l_leg_lower)
col_body.objects.link(ob_l_leg_thigh)
col_body.objects.link(ob_r_arm_lower)
col_body.objects.link(ob_r_arm_upper)
col_body.objects.link(ob_r_leg_lower)
col_body.objects.link(ob_r_leg_thigh)
col_render.objects.link(ob_spot)
col_camera_shots.objects.link(ob_camera)
col_camera_shots.objects.link(ob_camera_001)
def _layer_coll(name, lc=None):
    lc = lc or bpy.context.view_layer.layer_collection
    for c in lc.children:
        if c.name == name: return c
        r = _layer_coll(name, c)
        if r: return r
_layer_coll('Camera Shots').exclude = True

# ---- scene / render settings (as saved in the file)
scene.camera = ob_camera_001
scene.frame_start = 0; scene.frame_end = 90; scene.frame_set(1)
scene.render.engine = 'CYCLES'
scene.render.image_settings.color_depth = '16'
scene.render.resolution_x = 120
scene.render.resolution_y = 120
scene.render.fps = 15
scene.render.dither_intensity = 0.0
scene.render.filter_size = 0.01
scene.render.film_transparent = True
scene.render.use_motion_blur = True
scene.render.motion_blur_shutter = 1.0
scene.render.use_high_quality_normals = True
scene.render.use_border = True
scene.render.use_compositing = False
scene.render.use_sequencer = False
scene.render.simplify_subdivision = 900
scene.render.use_persistent_data = True
scene.render.line_thickness_mode = 'RELATIVE'
scene.cycles.feature_set = 'EXPERIMENTAL'
scene.cycles.samples = 512
scene.cycles.sampling_pattern = 'TABULATED_SOBOL'
scene.cycles.auto_scrambling_distance = True
scene.cycles.use_adaptive_sampling = False
scene.cycles.min_light_bounces = 100
scene.cycles.min_transparent_bounces = 100
scene.cycles.film_exposure = 4.0
scene.cycles.film_transparent_glass = True
scene.cycles.film_transparent_roughness = 0.0
scene.cycles.rolling_shutter_type = 'TOP'
scene.cycles.rolling_shutter_duration = 1.0
scene.cycles.ao_bounces = 50
scene.eevee.taa_render_samples = 1024
scene.eevee.volumetric_start = 0.001
scene.eevee.volumetric_end = 103.2
scene.eevee.use_volumetric_shadows = True
scene.eevee.volumetric_shadow_samples = 1
scene.eevee.use_gtao = True
scene.eevee.gtao_quality = 1.0
scene.eevee.gtao_distance = 3.23
scene.eevee.fast_gi_quality = 1.0
scene.eevee.bokeh_max_size = 200.0
scene.eevee.bokeh_threshold = 0.0
scene.eevee.bokeh_neighbor_max = 40.0
scene.eevee.use_bokeh_jittered = True
scene.eevee.bokeh_overblur = 0.0
scene.eevee.motion_blur_steps = 64
scene.eevee.light_threshold = 1.0
scene.eevee.use_overscan = True
scene.eevee.overscan_size = 10.0
scene.eevee.use_raytracing = True
bpy.context.view_layer.update()
